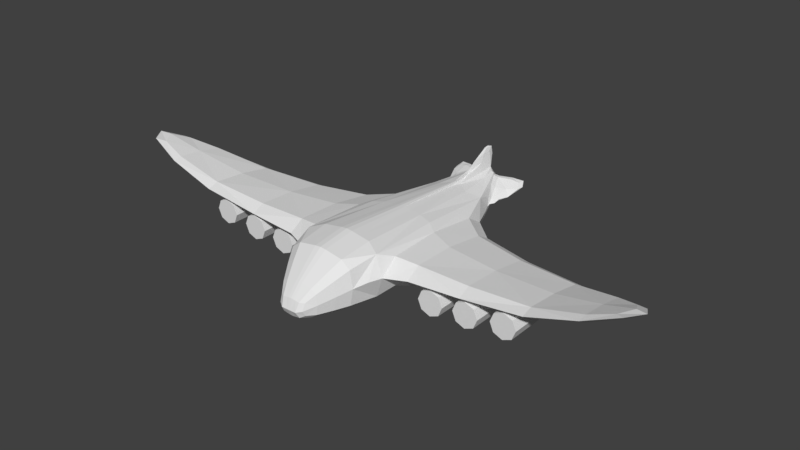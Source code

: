 # Source: plane.blend  (saved by Blender 2.79.0; exported with 4.5.12 LTS)
import bpy
from mathutils import Matrix  # noqa: F401  (used for matrix-valued properties, if any)

bpy.ops.wm.read_factory_settings(use_empty=True)
scene = bpy.context.scene
scene.name = 'Scene'

# ---- collections
col_collection_1 = bpy.data.collections.new('Collection 1'); scene.collection.children.link(col_collection_1)

# ---- materials (node trees are filled in below, after node groups)
mat_material_001 = bpy.data.materials.new('Material.001')
mat_material_001.alpha_threshold = 0.0
mat_material_001.use_transparent_shadow = False
mat_material_001.roughness = 0.5

# ---- material node trees

# ---- world
world_world = bpy.data.worlds.new('World'); scene.world = world_world
world_world.color = (0.05088, 0.05088, 0.05088)
world_world.use_sun_shadow = False
world_world.sun_shadow_jitter_overblur = 0.0
world_world.cycles.sampling_method = 'MANUAL'

# ---- meshes
me_cube_001 = bpy.data.meshes.new('Cube.001')
me_cube_001.from_pydata([(0.6428, 4.75, 0.7845), (2.833, 1.342, 0.9557), (0.5512, 1.854, 0.1187), (0.08919, 1.854, 1.313), (0.9541, 3.397, 0.6137), (1.038, 1.647, 0.3109), (1.038, 1.647, 1.088), (1.122, -0.104, 0.7848), (5.429, 0.1732, 1.385), (2.839, 2.507, 0.6504), (2.824, 0.1582, 0.8535), (2.831, 1.324, 0.5482), (6.459, 0.6773, 1.698), (5.438, 0.9388, 1.116), (5.441, 0.9644, 1.366), (5.449, 1.73, 1.097), (0.009999, 4.175, 1.198), (0.5604, -0.6673, 0.1163), (0.3189, -1.293, 0.1368), (0.8459, -0.6673, 0.6864), (0.1375, -0.6673, 1.33), (0.04402, -1.623, 0.3344), (0.07821, -1.293, 0.8275), (0.4813, -1.293, 0.4612), (0.1256, 5.053, 1.021), (0.0681, 4.566, 0.4785), (0.2418, 4.566, 1.08), (0.2777, 4.566, 0.515), (0.03848, 5.053, 1.021), (0.3189, -1.293, 0.7856), (0.1795, -1.623, 0.3344), (0.5604, -0.6673, 1.256), (0.07821, -1.293, 0.09485), (0.1375, -0.6673, 0.0426), (0.5052, 1.854, 1.24), (0.1352, 1.854, 0.04624), (0.02408, 4.88, 1.647), (0.05033, 4.659, 1.348), (0.04283, 5.095, 1.453), (0.6383, 4.13, 0.6217), (0.1999, 5.002, 1.005), (0.4191, 4.566, 0.6641), (0.4191, 4.566, 0.9624), (0.9455, 5.061, 0.8638), (0.7072, 4.304, 0.6632), (0.7095, 4.75, 0.855), (0.5978, 5.135, 0.9794), (2.151, 1.158, 0.6554), (2.3, 1.16, 0.5061), (2.3, 1.161, 0.295), (2.151, 1.162, 0.1457), (1.94, 1.162, 0.1456), (1.79, 1.161, 0.2949), (2.045, 0.2544, 0.3979), (1.79, 1.159, 0.506), (1.94, 1.158, 0.6553), (2.045, 2.066, 0.4031), (3.002, 1.158, 0.7161), (3.151, 1.16, 0.5669), (3.151, 1.161, 0.3557), (3.002, 1.162, 0.2064), (2.791, 1.162, 0.2064), (2.641, 1.161, 0.3557), (2.896, 0.2544, 0.4587), (2.641, 1.159, 0.5668), (2.79, 1.158, 0.7161), (2.896, 2.066, 0.4639), (3.889, 1.158, 0.8255), (4.038, 1.16, 0.6763), (4.038, 1.161, 0.4651), (3.889, 1.162, 0.3158), (3.678, 1.162, 0.3158), (3.529, 1.161, 0.4651), (3.783, 0.2544, 0.5681), (3.529, 1.159, 0.6762), (3.678, 1.158, 0.8255), (3.783, 2.066, 0.5733), (-0.6428, 4.75, 0.7845), (-2.833, 1.342, 0.9557), (-0.5512, 1.854, 0.1187), (-0.08919, 1.854, 1.313), (-0.9541, 3.397, 0.6137), (-1.038, 1.647, 0.3109), (-1.038, 1.647, 1.088), (-1.122, -0.104, 0.7848), (-5.429, 0.1732, 1.385), (-2.839, 2.507, 0.6504), (-2.824, 0.1582, 0.8535), (-2.831, 1.324, 0.5482), (-6.459, 0.6773, 1.698), (-5.438, 0.9388, 1.116), (-5.441, 0.9644, 1.366), (-5.449, 1.73, 1.097), (-0.009999, 4.175, 1.198), (-0.5604, -0.6673, 0.1163), (-0.3189, -1.293, 0.1368), (-0.8459, -0.6673, 0.6864), (-0.1375, -0.6673, 1.33), (-0.04402, -1.623, 0.3344), (-0.07821, -1.293, 0.8275), (-0.4813, -1.293, 0.4612), (-0.1256, 5.053, 1.021), (-0.0681, 4.566, 0.4785), (-0.2418, 4.566, 1.08), (-0.2777, 4.566, 0.515), (-0.03848, 5.053, 1.021), (-0.3189, -1.293, 0.7856), (-0.1795, -1.623, 0.3344), (-0.5604, -0.6673, 1.256), (-0.07821, -1.293, 0.09485), (-0.1375, -0.6673, 0.0426), (-0.5052, 1.854, 1.24), (-0.1352, 1.854, 0.04624), (-0.02408, 4.88, 1.647), (-0.05033, 4.659, 1.348), (-0.04283, 5.095, 1.453), (-0.6383, 4.13, 0.6217), (-0.1999, 5.002, 1.005), (-0.4191, 4.566, 0.6641), (-0.4191, 4.566, 0.9624), (-0.9455, 5.061, 0.8638), (-0.7072, 4.304, 0.6632), (-0.7095, 4.75, 0.855), (-0.5978, 5.135, 0.9794), (-2.151, 1.158, 0.6554), (-2.3, 1.16, 0.5061), (-2.3, 1.161, 0.295), (-2.151, 1.162, 0.1457), (-1.94, 1.162, 0.1456), (-1.79, 1.161, 0.2949), (-2.045, 0.2544, 0.3979), (-1.79, 1.159, 0.506), (-1.94, 1.158, 0.6553), (-2.045, 2.066, 0.4031), (-3.002, 1.158, 0.7161), (-3.151, 1.16, 0.5669), (-3.151, 1.161, 0.3557), (-3.002, 1.162, 0.2064), (-2.791, 1.162, 0.2064), (-2.641, 1.161, 0.3557), (-2.896, 0.2544, 0.4587), (-2.641, 1.159, 0.5668), (-2.79, 1.158, 0.7161), (-2.896, 2.066, 0.4639), (-3.889, 1.158, 0.8255), (-4.038, 1.16, 0.6763), (-4.038, 1.161, 0.4651), (-3.889, 1.162, 0.3158), (-3.678, 1.162, 0.3158), (-3.529, 1.161, 0.4651), (-3.783, 0.2544, 0.5681), (-3.529, 1.159, 0.6762), (-3.678, 1.158, 0.8255), (-3.783, 2.066, 0.5733), (0.3607, 3.645, 1.091), (0.7301, 3.922, 0.5959), (0.8133, 1.802, 0.1912), (0.8018, 1.802, 1.178), (0.992, -0.3788, 0.7602), (0.6091, 0.1107, 0.1142), (0.1048, 3.645, 0.1655), (0.1379, 0.1107, 1.434), (0.0, 1.854, 1.324), (0.0, 1.854, 0.03446), (0.7745, -0.6673, 0.2837), (-0.0008737, 4.223, 1.266), (1.57, 2.834, 0.6427), (1.589, 1.462, 0.4418), (1.59, 1.467, 1.003), (1.609, 0.09544, 0.802), (0.9751, 2.96, 0.8841), (0.9751, 2.96, 0.3861), (1.101, 0.3336, 0.4299), (1.101, 0.3336, 1.097), (4.289, 2.209, 0.7607), (4.276, 1.169, 0.7373), (4.279, 1.199, 1.044), (4.265, 0.1592, 1.021), (2.827, 0.4587, 0.9974), (2.838, 2.22, 0.8122), (2.837, 2.207, 0.5394), (2.825, 0.445, 0.6589), (6.209, 1.182, 1.472), (6.203, 0.7389, 1.499), (6.205, 0.7528, 1.669), (6.199, 0.3095, 1.695), (5.43, 0.3582, 1.272), (5.432, 0.3774, 1.427), (5.446, 1.526, 1.023), (5.448, 1.545, 1.243), (0.6777, -0.9714, 0.5808), (0.449, -0.9714, 0.1241), (0.1101, -0.9714, 1.097), (0.4407, -1.293, 0.232), (0.0, -0.6673, 0.03062), (0.0, -0.6673, 1.342), (0.7745, -0.6673, 1.089), (0.3006, -1.54, 0.3661), (0.2143, -1.54, 0.1938), (0.05257, -1.54, 0.5608), (0.0, -1.623, 0.3344), (0.0, -1.293, 0.08804), (0.0, -1.293, 0.8343), (0.4407, -1.293, 0.6903), (0.1597, 4.931, 1.094), (0.1685, 5.04, 1.017), (0.0408, 4.931, 0.8191), (0.0, 5.053, 1.021), (0.3837, 4.566, 0.5646), (0.3748, 4.566, 1.038), (0.0, 4.566, 0.4726), (0.03273, 3.547, 1.167), (0.1494, 0.1107, 0.03409), (0.4272, 3.645, 0.2217), (0.5976, 0.1107, 1.354), (0.1101, -0.9714, 0.06507), (0.449, -0.9714, 1.038), (0.05257, -1.54, 0.1715), (0.2143, -1.54, 0.5385), (0.04466, 5.064, 1.195), (0.1585, 4.931, 0.8358), (0.1053, 4.589, 1.159), (0.1545, 4.566, 0.4936), (0.0795, 5.053, 1.021), (0.1775, -1.293, 0.8102), (0.09989, -1.623, 0.3344), (0.3119, -0.6673, 1.3), (0.1775, -1.293, 0.1122), (0.3119, -0.6673, 0.07299), (0.2378, 1.854, 1.283), (0.3068, 1.854, 0.07613), (-0.0008737, 4.752, 1.596), (0.03523, 5.062, 1.651), (0.06612, 4.986, 1.424), (0.0, 5.095, 1.456), (0.03667, 4.761, 1.544), (0.02258, 4.32, 1.26), (0.6427, 4.199, 0.6558), (0.3122, 5.01, 0.9904), (0.475, 4.612, 0.7564), (0.4917, 4.612, 0.889), (0.5835, 4.239, 0.5249), (0.5835, 4.239, 0.8142), (0.2547, 4.893, 1.036), (0.2547, 4.893, 0.8778), (0.8709, 5.208, 0.9459), (0.9137, 4.919, 0.8499), (0.5757, 5.038, 0.9008), (0.7314, 4.446, 0.7148), (0.6591, 5.038, 0.9782), (0.8303, 4.919, 0.8024), (0.7147, 4.446, 0.6867), (2.151, 2.064, 0.658), (2.151, 0.2526, 0.6527), (2.045, 1.158, 0.6991), (2.256, 1.159, 0.6117), (2.3, 2.065, 0.5087), (2.3, 0.2537, 0.5035), (2.344, 1.16, 0.4005), (2.3, 2.067, 0.2976), (2.3, 0.2552, 0.2923), (2.256, 1.162, 0.1894), (2.151, 2.068, 0.1483), (2.151, 0.2562, 0.143), (2.045, 1.162, 0.1019), (1.94, 2.068, 0.1483), (1.94, 0.2562, 0.143), (1.834, 1.162, 0.1893), (1.79, 2.067, 0.2975), (1.79, 0.2551, 0.2923), (1.747, 1.16, 0.4005), (1.79, 2.065, 0.5087), (1.79, 0.2536, 0.5034), (1.834, 1.159, 0.6116), (1.94, 2.064, 0.658), (1.94, 0.2526, 0.6527), (3.002, 2.064, 0.7188), (3.002, 0.2526, 0.7135), (2.896, 1.158, 0.7599), (3.107, 1.159, 0.6724), (3.151, 2.065, 0.5695), (3.151, 0.2537, 0.5642), (3.195, 1.16, 0.4613), (3.151, 2.067, 0.3584), (3.151, 0.2552, 0.3531), (3.107, 1.162, 0.2502), (3.002, 2.068, 0.2091), (3.002, 0.2562, 0.2038), (2.896, 1.162, 0.1627), (2.79, 2.068, 0.209), (2.791, 0.2562, 0.2038), (2.685, 1.162, 0.2501), (2.641, 2.067, 0.3583), (2.641, 0.2551, 0.3531), (2.597, 1.16, 0.4612), (2.641, 2.065, 0.5694), (2.641, 0.2536, 0.5642), (2.685, 1.159, 0.6724), (2.79, 2.064, 0.7187), (2.791, 0.2526, 0.7135), (3.889, 2.064, 0.8282), (3.889, 0.2526, 0.8229), (3.783, 1.158, 0.8693), (3.995, 1.159, 0.7818), (4.038, 2.065, 0.6789), (4.038, 0.2537, 0.6736), (4.082, 1.16, 0.5707), (4.038, 2.067, 0.4678), (4.038, 0.2552, 0.4625), (3.995, 1.162, 0.3596), (3.889, 2.068, 0.3185), (3.889, 0.2562, 0.3132), (3.783, 1.162, 0.2721), (3.678, 2.068, 0.3184), (3.678, 0.2562, 0.3132), (3.572, 1.162, 0.3595), (3.529, 2.067, 0.4677), (3.529, 0.2551, 0.4625), (3.485, 1.16, 0.5706), (3.528, 2.065, 0.6788), (3.529, 0.2536, 0.6736), (3.572, 1.159, 0.7818), (3.678, 2.064, 0.8281), (3.678, 0.2526, 0.8229), (-0.3607, 3.645, 1.091), (-0.7301, 3.922, 0.5959), (-0.8133, 1.802, 0.1912), (-0.8018, 1.802, 1.178), (-0.992, -0.3788, 0.7602), (-0.6091, 0.1107, 0.1142), (-0.1048, 3.645, 0.1655), (-0.1379, 0.1107, 1.434), (-0.7745, -0.6673, 0.2837), (0.0008737, 4.223, 1.266), (-1.57, 2.834, 0.6427), (-1.589, 1.462, 0.4418), (-1.59, 1.467, 1.003), (-1.609, 0.09544, 0.802), (-0.9751, 2.96, 0.8841), (-0.9751, 2.96, 0.3861), (-1.101, 0.3336, 0.4299), (-1.101, 0.3336, 1.097), (-4.289, 2.209, 0.7607), (-4.276, 1.169, 0.7373), (-4.279, 1.199, 1.044), (-4.265, 0.1592, 1.021), (-2.827, 0.4587, 0.9974), (-2.838, 2.22, 0.8122), (-2.837, 2.207, 0.5394), (-2.825, 0.445, 0.6589), (-6.209, 1.182, 1.472), (-6.203, 0.7389, 1.499), (-6.205, 0.7528, 1.669), (-6.199, 0.3095, 1.695), (-5.43, 0.3582, 1.272), (-5.432, 0.3774, 1.427), (-5.446, 1.526, 1.023), (-5.448, 1.545, 1.243), (-0.6777, -0.9714, 0.5808), (-0.449, -0.9714, 0.1241), (-0.1101, -0.9714, 1.097), (-0.4407, -1.293, 0.232), (-0.7745, -0.6673, 1.089), (-0.3006, -1.54, 0.3661), (-0.2143, -1.54, 0.1938), (-0.05257, -1.54, 0.5608), (-0.4407, -1.293, 0.6903), (-0.1597, 4.931, 1.094), (-0.1685, 5.04, 1.017), (-0.0408, 4.931, 0.8191), (-0.3837, 4.566, 0.5646), (-0.3748, 4.566, 1.038), (-0.03273, 3.547, 1.167), (-0.1494, 0.1107, 0.03409), (-0.4272, 3.645, 0.2217), (-0.5976, 0.1107, 1.354), (-0.1101, -0.9714, 0.06507), (-0.449, -0.9714, 1.038), (-0.05257, -1.54, 0.1715), (-0.2143, -1.54, 0.5385), (-0.04466, 5.064, 1.195), (-0.1585, 4.931, 0.8358), (-0.1053, 4.589, 1.159), (-0.1545, 4.566, 0.4936), (-0.0795, 5.053, 1.021), (-0.1775, -1.293, 0.8102), (-0.09989, -1.623, 0.3344), (-0.3119, -0.6673, 1.3), (-0.1775, -1.293, 0.1122), (-0.3119, -0.6673, 0.07299), (-0.2378, 1.854, 1.283), (-0.3068, 1.854, 0.07613), (0.0008737, 4.752, 1.596), (-0.03523, 5.062, 1.651), (-0.06612, 4.986, 1.424), (-0.03667, 4.761, 1.544), (-0.02258, 4.32, 1.26), (-0.6427, 4.199, 0.6558), (-0.3122, 5.01, 0.9904), (-0.475, 4.612, 0.7564), (-0.4917, 4.612, 0.889), (-0.5835, 4.239, 0.5249), (-0.5835, 4.239, 0.8142), (-0.2547, 4.893, 1.036), (-0.2547, 4.893, 0.8778), (-0.8709, 5.208, 0.9459), (-0.9137, 4.919, 0.8499), (-0.5757, 5.038, 0.9008), (-0.7314, 4.446, 0.7148), (-0.6591, 5.038, 0.9782), (-0.8303, 4.919, 0.8024), (-0.7147, 4.446, 0.6867), (-2.151, 2.064, 0.658), (-2.151, 0.2526, 0.6527), (-2.045, 1.158, 0.6991), (-2.256, 1.159, 0.6117), (-2.3, 2.065, 0.5087), (-2.3, 0.2537, 0.5035), (-2.344, 1.16, 0.4005), (-2.3, 2.067, 0.2976), (-2.3, 0.2552, 0.2923), (-2.256, 1.162, 0.1894), (-2.151, 2.068, 0.1483), (-2.151, 0.2562, 0.143), (-2.045, 1.162, 0.1019), (-1.94, 2.068, 0.1483), (-1.94, 0.2562, 0.143), (-1.834, 1.162, 0.1893), (-1.79, 2.067, 0.2975), (-1.79, 0.2551, 0.2923), (-1.747, 1.16, 0.4005), (-1.79, 2.065, 0.5087), (-1.79, 0.2536, 0.5034), (-1.834, 1.159, 0.6116), (-1.94, 2.064, 0.658), (-1.94, 0.2526, 0.6527), (-3.002, 2.064, 0.7188), (-3.002, 0.2526, 0.7135), (-2.896, 1.158, 0.7599), (-3.107, 1.159, 0.6724), (-3.151, 2.065, 0.5695), (-3.151, 0.2537, 0.5642), (-3.195, 1.16, 0.4613), (-3.151, 2.067, 0.3584), (-3.151, 0.2552, 0.3531), (-3.107, 1.162, 0.2502), (-3.002, 2.068, 0.2091), (-3.002, 0.2562, 0.2038), (-2.896, 1.162, 0.1627), (-2.79, 2.068, 0.209), (-2.791, 0.2562, 0.2038), (-2.685, 1.162, 0.2501), (-2.641, 2.067, 0.3583), (-2.641, 0.2551, 0.3531), (-2.597, 1.16, 0.4612), (-2.641, 2.065, 0.5694), (-2.641, 0.2536, 0.5642), (-2.685, 1.159, 0.6724), (-2.79, 2.064, 0.7187), (-2.791, 0.2526, 0.7135), (-3.889, 2.064, 0.8282), (-3.889, 0.2526, 0.8229), (-3.783, 1.158, 0.8693), (-3.995, 1.159, 0.7818), (-4.038, 2.065, 0.6789), (-4.038, 0.2537, 0.6736), (-4.082, 1.16, 0.5707), (-4.038, 2.067, 0.4678), (-4.038, 0.2552, 0.4625), (-3.995, 1.162, 0.3596), (-3.889, 2.068, 0.3185), (-3.889, 0.2562, 0.3132), (-3.783, 1.162, 0.2721), (-3.678, 2.068, 0.3184), (-3.678, 0.2562, 0.3132), (-3.572, 1.162, 0.3595), (-3.529, 2.067, 0.4677), (-3.529, 0.2551, 0.4625), (-3.485, 1.16, 0.5706), (-3.528, 2.065, 0.6788), (-3.529, 0.2536, 0.6736), (-3.572, 1.159, 0.7818), (-3.678, 2.064, 0.8281), (-3.678, 0.2526, 0.8229), (1.604, 0.436, 0.5406), (1.604, 0.4394, 1.024), (1.575, 2.49, 0.4833), (1.575, 2.493, 0.8419), (0.6109, 4.31, 0.7472), (0.6067, 4.31, 0.6472), (0.9217, -0.03917, 0.2719), (0.9199, -0.03917, 1.234), (4.287, 1.964, 0.9082), (4.285, 1.942, 0.6781), (4.267, 0.4045, 0.8732), (4.27, 0.4264, 1.103), (6.011, 1.172, 1.486), (6.01, 1.16, 1.341), (6.0, 0.4263, 1.518), (6.002, 0.4382, 1.635), (0.6205, -0.9714, 0.2582), (0.6205, -0.9714, 0.9034), (0.3159, -1.476, 0.2484), (0.3159, -1.476, 0.5332), (0.3654, 4.91, 0.9979), (0.3446, 4.91, 0.899), (0.09829, 3.82, 1.131), (0.3391, 0.1107, 0.06713), (0.2378, 3.645, 0.1887), (0.3218, 0.1107, 1.401), (0.2499, -0.9714, 0.08942), (0.2499, -0.9714, 1.072), (0.1193, -1.54, 0.1807), (0.1193, -1.54, 0.5516), (0.09182, 4.984, 1.166), (0.09063, 4.931, 0.826), (-0.001311, 4.427, 1.433), (0.04831, 4.956, 1.559), (0.6517, 3.828, 0.9579), (0.659, 3.828, 0.2798), (0.2213, 4.922, 1.074), (0.221, 4.922, 0.8519), (0.8338, 4.64, 0.7283), (0.8358, 5.08, 0.9331), (0.7691, 5.08, 0.8854), (2.045, 2.064, 0.7017), (2.045, 0.2523, 0.6965), (2.256, 2.065, 0.6143), (2.256, 0.253, 0.609), (2.344, 2.066, 0.4032), (2.344, 0.2544, 0.3979), (2.256, 2.068, 0.192), (2.256, 0.2559, 0.1868), (2.045, 2.068, 0.1045), (2.045, 0.2565, 0.0993), (1.834, 2.067, 0.192), (1.834, 0.2558, 0.1867), (1.747, 2.066, 0.4031), (1.747, 0.2544, 0.3978), (1.834, 2.065, 0.6142), (1.834, 0.2529, 0.609), (2.896, 2.064, 0.7625), (2.896, 0.2523, 0.7572), (3.107, 2.065, 0.6751), (3.107, 0.253, 0.6698), (3.195, 2.066, 0.4639), (3.195, 0.2544, 0.4587), (3.107, 2.068, 0.2528), (3.107, 0.2559, 0.2476), (2.896, 2.068, 0.1653), (2.896, 0.2565, 0.1601), (2.685, 2.067, 0.2528), (2.685, 0.2558, 0.2475), (2.597, 2.066, 0.4639), (2.598, 0.2544, 0.4586), (2.685, 2.065, 0.675), (2.685, 0.2529, 0.6698), (3.783, 2.064, 0.8719), (3.783, 0.2523, 0.8666), (3.994, 2.065, 0.7845), (3.995, 0.253, 0.7792), (4.082, 2.066, 0.5733), (4.082, 0.2544, 0.5681), (3.995, 2.068, 0.3622), (3.995, 0.2559, 0.357), (3.783, 2.068, 0.2747), (3.784, 0.2565, 0.2695), (3.572, 2.067, 0.3622), (3.572, 0.2558, 0.3569), (3.485, 2.066, 0.5733), (3.485, 0.2544, 0.568), (3.572, 2.065, 0.7844), (3.572, 0.2529, 0.7792), (-1.604, 0.436, 0.5406), (-1.604, 0.4394, 1.024), (-1.575, 2.49, 0.4833), (-1.575, 2.493, 0.8419), (-0.6109, 4.31, 0.7472), (-0.6067, 4.31, 0.6472), (-0.9217, -0.03917, 0.2719), (-0.9199, -0.03917, 1.234), (-4.287, 1.964, 0.9082), (-4.285, 1.942, 0.6781), (-4.267, 0.4045, 0.8732), (-4.27, 0.4264, 1.103), (-6.011, 1.172, 1.486), (-6.01, 1.16, 1.341), (-6.0, 0.4263, 1.518), (-6.002, 0.4382, 1.635), (0.0, 3.645, 0.1564), (0.0, 4.151, 1.182), (9.313e-10, 0.1107, 0.02108), (0.0, 0.1107, 1.447), (-0.6205, -0.9714, 0.2582), (-0.6205, -0.9714, 0.9034), (0.0, -0.9714, 0.05548), (0.0, -0.9714, 1.106), (-0.3159, -1.476, 0.2484), (-0.3159, -1.476, 0.5332), (0.0, -1.54, 0.1678), (0.0, -1.54, 0.5644), (-0.3654, 4.91, 0.9979), (-0.3446, 4.91, 0.899), (0.0, 4.931, 0.8163), (0.0, 5.064, 1.197), (-0.09829, 3.82, 1.131), (-0.3391, 0.1107, 0.06713), (-0.2378, 3.645, 0.1887), (-0.3218, 0.1107, 1.401), (-0.2499, -0.9714, 0.08942), (-0.2499, -0.9714, 1.072), (-0.1193, -1.54, 0.1807), (-0.1193, -1.54, 0.5516), (-0.09182, 4.984, 1.166), (-0.09063, 4.931, 0.826), (0.001311, 4.427, 1.433), (0.0, 4.944, 1.677), (-0.04831, 4.956, 1.559), (-0.6517, 3.828, 0.9579), (-0.659, 3.828, 0.2798), (-0.2213, 4.922, 1.074), (-0.221, 4.922, 0.8519), (-0.8338, 4.64, 0.7283), (-0.8358, 5.08, 0.9331), (-0.7691, 5.08, 0.8854), (-2.045, 2.064, 0.7017), (-2.045, 0.2523, 0.6965), (-2.256, 2.065, 0.6143), (-2.256, 0.253, 0.609), (-2.344, 2.066, 0.4032), (-2.344, 0.2544, 0.3979), (-2.256, 2.068, 0.192), (-2.256, 0.2559, 0.1868), (-2.045, 2.068, 0.1045), (-2.045, 0.2565, 0.0993), (-1.834, 2.067, 0.192), (-1.834, 0.2558, 0.1867), (-1.747, 2.066, 0.4031), (-1.747, 0.2544, 0.3978), (-1.834, 2.065, 0.6142), (-1.834, 0.2529, 0.609), (-2.896, 2.064, 0.7625), (-2.896, 0.2523, 0.7572), (-3.107, 2.065, 0.6751), (-3.107, 0.253, 0.6698), (-3.195, 2.066, 0.4639), (-3.195, 0.2544, 0.4587), (-3.107, 2.068, 0.2528), (-3.107, 0.2559, 0.2476), (-2.896, 2.068, 0.1653), (-2.896, 0.2565, 0.1601), (-2.685, 2.067, 0.2528), (-2.685, 0.2558, 0.2475), (-2.597, 2.066, 0.4639), (-2.598, 0.2544, 0.4586), (-2.685, 2.065, 0.675), (-2.685, 0.2529, 0.6698), (-3.783, 2.064, 0.8719), (-3.783, 0.2523, 0.8666), (-3.994, 2.065, 0.7845), (-3.995, 0.253, 0.7792), (-4.082, 2.066, 0.5733), (-4.082, 0.2544, 0.5681), (-3.995, 2.068, 0.3622), (-3.995, 0.2559, 0.357), (-3.783, 2.068, 0.2747), (-3.784, 0.2565, 0.2695), (-3.572, 2.067, 0.3622), (-3.572, 0.2558, 0.3569), (-3.485, 2.066, 0.5733), (-3.485, 0.2544, 0.568), (-3.572, 2.065, 0.7844), (-3.572, 0.2529, 0.7792)], [], [(0, 251, 489, 239), (0, 239, 505, 247), (0, 247, 524, 250), (0, 250, 522, 251), (1, 179, 487, 168), (1, 168, 485, 178), (1, 178, 495, 176), (1, 176, 492, 179), (2, 230, 508, 213), (2, 213, 519, 156), (2, 156, 490, 159), (2, 159, 507, 230), (3, 229, 506, 211), (3, 211, 590, 162), (3, 162, 592, 161), (3, 161, 509, 229), (4, 170, 487, 166), (4, 166, 486, 171), (4, 171, 519, 155), (4, 155, 518, 170), (5, 171, 486, 167), (5, 167, 484, 172), (5, 172, 490, 156), (5, 156, 519, 171), (6, 173, 485, 168), (6, 168, 487, 170), (6, 170, 518, 157), (6, 157, 491, 173), (7, 172, 484, 169), (7, 169, 485, 173), (7, 173, 491, 158), (7, 158, 490, 172), (8, 187, 495, 177), (8, 177, 494, 186), (8, 186, 498, 185), (8, 185, 499, 187), (9, 180, 486, 166), (9, 166, 487, 179), (9, 179, 492, 174), (9, 174, 493, 180), (10, 178, 485, 169), (10, 169, 484, 181), (10, 181, 494, 177), (10, 177, 495, 178), (11, 181, 484, 167), (11, 167, 486, 180), (11, 180, 493, 175), (11, 175, 494, 181), (12, 183, 497, 182), (12, 182, 496, 184), (12, 184, 499, 185), (12, 185, 498, 183), (13, 186, 494, 175), (13, 175, 493, 188), (13, 188, 497, 183), (13, 183, 498, 186), (14, 189, 492, 176), (14, 176, 495, 187), (14, 187, 499, 184), (14, 184, 496, 189), (15, 188, 493, 174), (15, 174, 492, 189), (15, 189, 496, 182), (15, 182, 497, 188), (16, 165, 590, 211), (16, 211, 506, 236), (16, 236, 516, 165), (17, 228, 507, 159), (17, 159, 490, 164), (17, 164, 500, 191), (17, 191, 510, 228), (18, 227, 510, 191), (18, 191, 500, 193), (18, 193, 502, 198), (18, 198, 512, 227), (19, 164, 490, 158), (19, 158, 491, 196), (19, 196, 501, 190), (19, 190, 500, 164), (20, 226, 509, 161), (20, 161, 592, 195), (20, 195, 596, 192), (20, 192, 511, 226), (21, 217, 512, 225), (21, 225, 513, 199), (21, 199, 600, 200), (21, 200, 599, 217), (22, 224, 511, 192), (22, 192, 596, 202), (22, 202, 600, 199), (22, 199, 513, 224), (23, 193, 500, 190), (23, 190, 501, 203), (23, 203, 503, 197), (23, 197, 502, 193), (24, 220, 515, 223), (24, 223, 514, 204), (24, 204, 520, 205), (24, 205, 521, 220), (25, 222, 508, 160), (25, 160, 589, 210), (25, 210, 603, 206), (25, 206, 515, 222), (26, 221, 506, 154), (26, 154, 518, 209), (26, 209, 520, 204), (26, 204, 514, 221), (27, 208, 519, 213), (27, 213, 508, 222), (27, 222, 515, 220), (27, 220, 521, 208), (28, 206, 603, 207), (28, 207, 604, 219), (28, 219, 514, 223), (28, 223, 515, 206), (29, 203, 501, 216), (29, 216, 511, 224), (29, 224, 513, 218), (29, 218, 503, 203), (30, 198, 502, 197), (30, 197, 503, 218), (30, 218, 513, 225), (30, 225, 512, 198), (31, 196, 491, 214), (31, 214, 509, 226), (31, 226, 511, 216), (31, 216, 501, 196), (32, 201, 595, 215), (32, 215, 510, 227), (32, 227, 512, 217), (32, 217, 599, 201), (33, 194, 591, 212), (33, 212, 507, 228), (33, 228, 510, 215), (33, 215, 595, 194), (34, 157, 518, 154), (34, 154, 506, 229), (34, 229, 509, 214), (34, 214, 491, 157), (35, 163, 589, 160), (35, 160, 508, 230), (35, 230, 507, 212), (35, 212, 591, 163), (36, 231, 516, 235), (36, 235, 517, 232), (36, 232, 616, 231), (37, 236, 506, 221), (37, 221, 514, 233), (37, 233, 517, 235), (37, 235, 516, 236), (38, 233, 514, 219), (38, 219, 604, 234), (38, 234, 616, 232), (38, 232, 517, 233), (39, 241, 489, 237), (39, 237, 488, 242), (39, 242, 518, 155), (39, 155, 519, 241), (40, 243, 504, 238), (40, 238, 505, 244), (40, 244, 521, 205), (40, 205, 520, 243), (41, 244, 505, 239), (41, 239, 489, 241), (41, 241, 519, 208), (41, 208, 521, 244), (42, 242, 488, 240), (42, 240, 504, 243), (42, 243, 520, 209), (42, 209, 518, 242), (43, 246, 522, 250), (43, 250, 524, 245), (43, 245, 523, 246), (44, 248, 488, 237), (44, 237, 489, 251), (44, 251, 522, 248), (45, 249, 504, 240), (45, 240, 488, 248), (45, 248, 522, 246), (45, 246, 523, 249), (46, 247, 505, 238), (46, 238, 504, 249), (46, 249, 523, 245), (46, 245, 524, 247), (47, 252, 525, 254), (47, 254, 526, 253), (47, 253, 528, 255), (47, 255, 527, 252), (48, 256, 527, 255), (48, 255, 528, 257), (48, 257, 530, 258), (48, 258, 529, 256), (49, 259, 529, 258), (49, 258, 530, 260), (49, 260, 532, 261), (49, 261, 531, 259), (50, 262, 531, 261), (50, 261, 532, 263), (50, 263, 534, 264), (50, 264, 533, 262), (51, 265, 533, 264), (51, 264, 534, 266), (51, 266, 536, 267), (51, 267, 535, 265), (52, 268, 535, 267), (52, 267, 536, 269), (52, 269, 538, 270), (52, 270, 537, 268), (53, 257, 528, 253), (53, 253, 526, 275), (53, 275, 540, 272), (53, 272, 538, 269), (53, 269, 536, 266), (53, 266, 534, 263), (53, 263, 532, 260), (53, 260, 530, 257), (54, 271, 537, 270), (54, 270, 538, 272), (54, 272, 540, 273), (54, 273, 539, 271), (55, 274, 539, 273), (55, 273, 540, 275), (55, 275, 526, 254), (55, 254, 525, 274), (56, 274, 525, 252), (56, 252, 527, 256), (56, 256, 529, 259), (56, 259, 531, 262), (56, 262, 533, 265), (56, 265, 535, 268), (56, 268, 537, 271), (56, 271, 539, 274), (57, 276, 541, 278), (57, 278, 542, 277), (57, 277, 544, 279), (57, 279, 543, 276), (58, 280, 543, 279), (58, 279, 544, 281), (58, 281, 546, 282), (58, 282, 545, 280), (59, 283, 545, 282), (59, 282, 546, 284), (59, 284, 548, 285), (59, 285, 547, 283), (60, 286, 547, 285), (60, 285, 548, 287), (60, 287, 550, 288), (60, 288, 549, 286), (61, 289, 549, 288), (61, 288, 550, 290), (61, 290, 552, 291), (61, 291, 551, 289), (62, 292, 551, 291), (62, 291, 552, 293), (62, 293, 554, 294), (62, 294, 553, 292), (63, 281, 544, 277), (63, 277, 542, 299), (63, 299, 556, 296), (63, 296, 554, 293), (63, 293, 552, 290), (63, 290, 550, 287), (63, 287, 548, 284), (63, 284, 546, 281), (64, 295, 553, 294), (64, 294, 554, 296), (64, 296, 556, 297), (64, 297, 555, 295), (65, 298, 555, 297), (65, 297, 556, 299), (65, 299, 542, 278), (65, 278, 541, 298), (66, 298, 541, 276), (66, 276, 543, 280), (66, 280, 545, 283), (66, 283, 547, 286), (66, 286, 549, 289), (66, 289, 551, 292), (66, 292, 553, 295), (66, 295, 555, 298), (67, 300, 557, 302), (67, 302, 558, 301), (67, 301, 560, 303), (67, 303, 559, 300), (68, 304, 559, 303), (68, 303, 560, 305), (68, 305, 562, 306), (68, 306, 561, 304), (69, 307, 561, 306), (69, 306, 562, 308), (69, 308, 564, 309), (69, 309, 563, 307), (70, 310, 563, 309), (70, 309, 564, 311), (70, 311, 566, 312), (70, 312, 565, 310), (71, 313, 565, 312), (71, 312, 566, 314), (71, 314, 568, 315), (71, 315, 567, 313), (72, 316, 567, 315), (72, 315, 568, 317), (72, 317, 570, 318), (72, 318, 569, 316), (73, 305, 560, 301), (73, 301, 558, 323), (73, 323, 572, 320), (73, 320, 570, 317), (73, 317, 568, 314), (73, 314, 566, 311), (73, 311, 564, 308), (73, 308, 562, 305), (74, 319, 569, 318), (74, 318, 570, 320), (74, 320, 572, 321), (74, 321, 571, 319), (75, 322, 571, 321), (75, 321, 572, 323), (75, 323, 558, 302), (75, 302, 557, 322), (76, 322, 557, 300), (76, 300, 559, 304), (76, 304, 561, 307), (76, 307, 563, 310), (76, 310, 565, 313), (76, 313, 567, 316), (76, 316, 569, 319), (76, 319, 571, 322), (77, 399, 578, 411), (77, 411, 622, 410), (77, 410, 624, 407), (77, 407, 602, 399), (78, 336, 576, 347), (78, 347, 581, 344), (78, 344, 584, 346), (78, 346, 574, 336), (79, 374, 607, 391), (79, 391, 606, 329), (79, 329, 579, 326), (79, 326, 619, 374), (80, 372, 605, 390), (80, 390, 608, 331), (80, 331, 592, 162), (80, 162, 590, 372), (81, 334, 576, 338), (81, 338, 618, 325), (81, 325, 619, 339), (81, 339, 575, 334), (82, 335, 575, 339), (82, 339, 619, 326), (82, 326, 579, 340), (82, 340, 573, 335), (83, 336, 574, 341), (83, 341, 580, 327), (83, 327, 618, 338), (83, 338, 576, 336), (84, 337, 573, 340), (84, 340, 579, 328), (84, 328, 580, 341), (84, 341, 574, 337), (85, 345, 584, 355), (85, 355, 588, 353), (85, 353, 587, 354), (85, 354, 583, 345), (86, 334, 575, 348), (86, 348, 582, 342), (86, 342, 581, 347), (86, 347, 576, 334), (87, 337, 574, 346), (87, 346, 584, 345), (87, 345, 583, 349), (87, 349, 573, 337), (88, 335, 573, 349), (88, 349, 583, 343), (88, 343, 582, 348), (88, 348, 575, 335), (89, 350, 586, 351), (89, 351, 587, 353), (89, 353, 588, 352), (89, 352, 585, 350), (90, 343, 583, 354), (90, 354, 587, 351), (90, 351, 586, 356), (90, 356, 582, 343), (91, 344, 581, 357), (91, 357, 585, 352), (91, 352, 588, 355), (91, 355, 584, 344), (92, 342, 582, 356), (92, 356, 586, 350), (92, 350, 585, 357), (92, 357, 581, 342), (93, 372, 590, 333), (93, 333, 615, 396), (93, 396, 605, 372), (94, 329, 606, 389), (94, 389, 609, 359), (94, 359, 593, 332), (94, 332, 579, 329), (95, 359, 609, 388), (95, 388, 611, 364), (95, 364, 597, 361), (95, 361, 593, 359), (96, 328, 579, 332), (96, 332, 593, 358), (96, 358, 594, 362), (96, 362, 580, 328), (97, 331, 608, 387), (97, 387, 610, 360), (97, 360, 596, 195), (97, 195, 592, 331), (98, 386, 611, 378), (98, 378, 599, 200), (98, 200, 600, 365), (98, 365, 612, 386), (99, 360, 610, 385), (99, 385, 612, 365), (99, 365, 600, 202), (99, 202, 596, 360), (100, 358, 593, 361), (100, 361, 597, 363), (100, 363, 598, 366), (100, 366, 594, 358), (101, 384, 614, 381), (101, 381, 621, 368), (101, 368, 620, 367), (101, 367, 613, 384), (102, 330, 607, 383), (102, 383, 614, 369), (102, 369, 603, 210), (102, 210, 589, 330), (103, 324, 605, 382), (103, 382, 613, 367), (103, 367, 620, 371), (103, 371, 618, 324), (104, 374, 619, 370), (104, 370, 621, 381), (104, 381, 614, 383), (104, 383, 607, 374), (105, 207, 603, 369), (105, 369, 614, 384), (105, 384, 613, 380), (105, 380, 604, 207), (106, 377, 594, 366), (106, 366, 598, 379), (106, 379, 612, 385), (106, 385, 610, 377), (107, 363, 597, 364), (107, 364, 611, 386), (107, 386, 612, 379), (107, 379, 598, 363), (108, 375, 580, 362), (108, 362, 594, 377), (108, 377, 610, 387), (108, 387, 608, 375), (109, 376, 595, 201), (109, 201, 599, 378), (109, 378, 611, 388), (109, 388, 609, 376), (110, 373, 591, 194), (110, 194, 595, 376), (110, 376, 609, 389), (110, 389, 606, 373), (111, 324, 618, 327), (111, 327, 580, 375), (111, 375, 608, 390), (111, 390, 605, 324), (112, 330, 589, 163), (112, 163, 591, 373), (112, 373, 606, 391), (112, 391, 607, 330), (113, 395, 615, 392), (113, 392, 616, 393), (113, 393, 617, 395), (114, 382, 605, 396), (114, 396, 615, 395), (114, 395, 617, 394), (114, 394, 613, 382), (115, 380, 613, 394), (115, 394, 617, 393), (115, 393, 616, 234), (115, 234, 604, 380), (116, 397, 578, 401), (116, 401, 619, 325), (116, 325, 618, 402), (116, 402, 577, 397), (117, 398, 601, 403), (117, 403, 620, 368), (117, 368, 621, 404), (117, 404, 602, 398), (118, 399, 602, 404), (118, 404, 621, 370), (118, 370, 619, 401), (118, 401, 578, 399), (119, 400, 577, 402), (119, 402, 618, 371), (119, 371, 620, 403), (119, 403, 601, 400), (120, 410, 622, 406), (120, 406, 623, 405), (120, 405, 624, 410), (121, 397, 577, 408), (121, 408, 622, 411), (121, 411, 578, 397), (122, 400, 601, 409), (122, 409, 623, 406), (122, 406, 622, 408), (122, 408, 577, 400), (123, 398, 602, 407), (123, 407, 624, 405), (123, 405, 623, 409), (123, 409, 601, 398), (124, 414, 625, 412), (124, 412, 627, 415), (124, 415, 628, 413), (124, 413, 626, 414), (125, 415, 627, 416), (125, 416, 629, 418), (125, 418, 630, 417), (125, 417, 628, 415), (126, 418, 629, 419), (126, 419, 631, 421), (126, 421, 632, 420), (126, 420, 630, 418), (127, 421, 631, 422), (127, 422, 633, 424), (127, 424, 634, 423), (127, 423, 632, 421), (128, 424, 633, 425), (128, 425, 635, 427), (128, 427, 636, 426), (128, 426, 634, 424), (129, 427, 635, 428), (129, 428, 637, 430), (129, 430, 638, 429), (129, 429, 636, 427), (130, 413, 628, 417), (130, 417, 630, 420), (130, 420, 632, 423), (130, 423, 634, 426), (130, 426, 636, 429), (130, 429, 638, 432), (130, 432, 640, 435), (130, 435, 626, 413), (131, 430, 637, 431), (131, 431, 639, 433), (131, 433, 640, 432), (131, 432, 638, 430), (132, 433, 639, 434), (132, 434, 625, 414), (132, 414, 626, 435), (132, 435, 640, 433), (133, 412, 625, 434), (133, 434, 639, 431), (133, 431, 637, 428), (133, 428, 635, 425), (133, 425, 633, 422), (133, 422, 631, 419), (133, 419, 629, 416), (133, 416, 627, 412), (134, 438, 641, 436), (134, 436, 643, 439), (134, 439, 644, 437), (134, 437, 642, 438), (135, 439, 643, 440), (135, 440, 645, 442), (135, 442, 646, 441), (135, 441, 644, 439), (136, 442, 645, 443), (136, 443, 647, 445), (136, 445, 648, 444), (136, 444, 646, 442), (137, 445, 647, 446), (137, 446, 649, 448), (137, 448, 650, 447), (137, 447, 648, 445), (138, 448, 649, 449), (138, 449, 651, 451), (138, 451, 652, 450), (138, 450, 650, 448), (139, 451, 651, 452), (139, 452, 653, 454), (139, 454, 654, 453), (139, 453, 652, 451), (140, 437, 644, 441), (140, 441, 646, 444), (140, 444, 648, 447), (140, 447, 650, 450), (140, 450, 652, 453), (140, 453, 654, 456), (140, 456, 656, 459), (140, 459, 642, 437), (141, 454, 653, 455), (141, 455, 655, 457), (141, 457, 656, 456), (141, 456, 654, 454), (142, 457, 655, 458), (142, 458, 641, 438), (142, 438, 642, 459), (142, 459, 656, 457), (143, 436, 641, 458), (143, 458, 655, 455), (143, 455, 653, 452), (143, 452, 651, 449), (143, 449, 649, 446), (143, 446, 647, 443), (143, 443, 645, 440), (143, 440, 643, 436), (144, 462, 657, 460), (144, 460, 659, 463), (144, 463, 660, 461), (144, 461, 658, 462), (145, 463, 659, 464), (145, 464, 661, 466), (145, 466, 662, 465), (145, 465, 660, 463), (146, 466, 661, 467), (146, 467, 663, 469), (146, 469, 664, 468), (146, 468, 662, 466), (147, 469, 663, 470), (147, 470, 665, 472), (147, 472, 666, 471), (147, 471, 664, 469), (148, 472, 665, 473), (148, 473, 667, 475), (148, 475, 668, 474), (148, 474, 666, 472), (149, 475, 667, 476), (149, 476, 669, 478), (149, 478, 670, 477), (149, 477, 668, 475), (150, 461, 660, 465), (150, 465, 662, 468), (150, 468, 664, 471), (150, 471, 666, 474), (150, 474, 668, 477), (150, 477, 670, 480), (150, 480, 672, 483), (150, 483, 658, 461), (151, 478, 669, 479), (151, 479, 671, 481), (151, 481, 672, 480), (151, 480, 670, 478), (152, 481, 671, 482), (152, 482, 657, 462), (152, 462, 658, 483), (152, 483, 672, 481), (153, 460, 657, 482), (153, 482, 671, 479), (153, 479, 669, 476), (153, 476, 667, 473), (153, 473, 665, 470), (153, 470, 663, 467), (153, 467, 661, 464), (153, 464, 659, 460)])
_uv = me_cube_001.uv_layers.new(name='UVMap')
_uv.uv.foreach_set('vector', [0.4747, 0.5079, 0.4815, 0.5292, 0.4746, 0.54, 0.4642, 0.518, 0.4747, 0.5079, 0.4642, 0.518, 0.4535, 0.4961, 0.4692, 0.4878, 0.4747, 0.5079, 0.4692, 0.4878, 0.4817, 0.4849, 0.4865, 0.4963, 0.4747, 0.5079, 0.4865, 0.4963, 0.4878, 0.5148, 0.4815, 0.5292, 0.6155, 0.215, 0.6161, 0.2717, 0.5353, 0.2915, 0.5336, 0.2228, 0.6155, 0.215, 0.5336, 0.2228, 0.5357, 0.1536, 0.6161, 0.1583, 0.6155, 0.215, 0.6161, 0.1583, 0.7081, 0.1572, 0.7082, 0.2063, 0.6155, 0.215, 0.7082, 0.2063, 0.7079, 0.2555, 0.6161, 0.2717, 0.4665, 0.7062, 0.45, 0.7064, 0.4446, 0.5909, 0.4568, 0.5904, 0.4665, 0.7062, 0.4568, 0.5904, 0.4715, 0.5783, 0.4848, 0.7092, 0.4665, 0.7062, 0.4848, 0.7092, 0.4926, 0.8341, 0.4697, 0.823, 0.4665, 0.7062, 0.4697, 0.823, 0.4517, 0.8224, 0.45, 0.7064, 0.4307, 0.2484, 0.441, 0.2485, 0.433, 0.3794, 0.4286, 0.3621, 0.4307, 0.2484, 0.4286, 0.3621, 0.4246, 0.4033, 0.4246, 0.2484, 0.4307, 0.2484, 0.4246, 0.2484, 0.4246, 0.1341, 0.4332, 0.134, 0.4307, 0.2484, 0.4332, 0.134, 0.4447, 0.1337, 0.441, 0.2485, 0.5051, 0.3577, 0.4965, 0.3246, 0.5353, 0.2915, 0.5386, 0.3165, 0.5024, 0.5978, 0.5394, 0.6372, 0.5375, 0.6615, 0.4964, 0.6303, 0.5024, 0.5978, 0.4964, 0.6303, 0.4715, 0.5783, 0.4866, 0.5652, 0.5051, 0.3577, 0.4945, 0.3923, 0.4725, 0.3812, 0.4965, 0.3246, 0.5017, 0.719, 0.4964, 0.6303, 0.5375, 0.6615, 0.5395, 0.7298, 0.5017, 0.719, 0.5395, 0.7298, 0.5458, 0.7991, 0.5101, 0.8099, 0.5017, 0.719, 0.5101, 0.8099, 0.4926, 0.8341, 0.4848, 0.7092, 0.5017, 0.719, 0.4848, 0.7092, 0.4715, 0.5783, 0.4964, 0.6303, 0.4965, 0.2348, 0.4999, 0.1441, 0.5357, 0.1536, 0.5336, 0.2228, 0.4965, 0.2348, 0.5336, 0.2228, 0.5353, 0.2915, 0.4965, 0.3246, 0.4965, 0.2348, 0.4965, 0.3246, 0.4725, 0.3812, 0.48, 0.2449, 0.4965, 0.2348, 0.48, 0.2449, 0.4835, 0.1212, 0.4999, 0.1441, 0.5267, 0.8452, 0.5101, 0.8099, 0.5458, 0.7991, 0.5531, 0.826, 0.5124, 0.1085, 0.54, 0.127, 0.5357, 0.1536, 0.4999, 0.1441, 0.5124, 0.1085, 0.4999, 0.1441, 0.4835, 0.1212, 0.5043, 0.08852, 0.5267, 0.8452, 0.5186, 0.8636, 0.4926, 0.8341, 0.5101, 0.8099, 0.7828, 0.1412, 0.7838, 0.154, 0.7081, 0.1572, 0.7071, 0.1398, 0.7939, 0.7981, 0.7188, 0.8029, 0.7158, 0.7855, 0.7908, 0.7851, 0.7939, 0.7981, 0.7908, 0.7851, 0.8287, 0.7796, 0.8449, 0.7876, 0.7828, 0.1412, 0.8336, 0.1496, 0.821, 0.1575, 0.7838, 0.154, 0.6191, 0.6588, 0.6187, 0.6787, 0.5375, 0.6615, 0.5394, 0.6372, 0.6168, 0.2924, 0.5386, 0.3165, 0.5353, 0.2915, 0.6161, 0.2717, 0.6168, 0.2924, 0.6161, 0.2717, 0.7079, 0.2555, 0.7073, 0.2734, 0.6191, 0.6588, 0.7096, 0.674, 0.7089, 0.6912, 0.6187, 0.6787, 0.6163, 0.1372, 0.6161, 0.1583, 0.5357, 0.1536, 0.54, 0.127, 0.629, 0.8115, 0.5531, 0.826, 0.5458, 0.7991, 0.6255, 0.7898, 0.629, 0.8115, 0.6255, 0.7898, 0.7158, 0.7855, 0.7188, 0.8029, 0.6163, 0.1372, 0.7071, 0.1398, 0.7081, 0.1572, 0.6161, 0.1583, 0.6208, 0.7343, 0.6255, 0.7898, 0.5458, 0.7991, 0.5395, 0.7298, 0.6208, 0.7343, 0.5395, 0.7298, 0.5375, 0.6615, 0.6187, 0.6787, 0.6208, 0.7343, 0.6187, 0.6787, 0.7089, 0.6912, 0.7116, 0.7384, 0.6208, 0.7343, 0.7116, 0.7384, 0.7158, 0.7855, 0.6255, 0.7898, 0.8587, 0.763, 0.8388, 0.7591, 0.8231, 0.7336, 0.8378, 0.7318, 0.849, 0.1725, 0.8315, 0.205, 0.8195, 0.203, 0.8333, 0.1765, 0.849, 0.1725, 0.8333, 0.1765, 0.821, 0.1575, 0.8336, 0.1496, 0.8587, 0.763, 0.8449, 0.7876, 0.8287, 0.7796, 0.8388, 0.7591, 0.7863, 0.7488, 0.7908, 0.7851, 0.7158, 0.7855, 0.7116, 0.7384, 0.7863, 0.7488, 0.7116, 0.7384, 0.7089, 0.6912, 0.7831, 0.7132, 0.7863, 0.7488, 0.7831, 0.7132, 0.8231, 0.7336, 0.8388, 0.7591, 0.7863, 0.7488, 0.8388, 0.7591, 0.8287, 0.7796, 0.7908, 0.7851, 0.7836, 0.1905, 0.7827, 0.2273, 0.7079, 0.2555, 0.7082, 0.2063, 0.7836, 0.1905, 0.7082, 0.2063, 0.7081, 0.1572, 0.7838, 0.154, 0.7836, 0.1905, 0.7838, 0.154, 0.821, 0.1575, 0.8333, 0.1765, 0.7836, 0.1905, 0.8333, 0.1765, 0.8195, 0.203, 0.7827, 0.2273, 0.7849, 0.7, 0.7831, 0.7132, 0.7089, 0.6912, 0.7096, 0.674, 0.7817, 0.2418, 0.7073, 0.2734, 0.7079, 0.2555, 0.7827, 0.2273, 0.7817, 0.2418, 0.7827, 0.2273, 0.8195, 0.203, 0.8315, 0.205, 0.7849, 0.7, 0.8378, 0.7318, 0.8231, 0.7336, 0.7831, 0.7132, 0.4258, 0.4056, 0.4247, 0.4124, 0.4246, 0.4033, 0.4286, 0.3621, 0.4258, 0.4056, 0.4286, 0.3621, 0.433, 0.3794, 0.428, 0.416, 0.4258, 0.4056, 0.428, 0.416, 0.4247, 0.4238, 0.4247, 0.4124, 0.4646, 0.8722, 0.4489, 0.8716, 0.4517, 0.8224, 0.4697, 0.823, 0.4646, 0.8722, 0.4697, 0.823, 0.4926, 0.8341, 0.4814, 0.874, 0.4646, 0.8722, 0.4814, 0.874, 0.4706, 0.8927, 0.4571, 0.8907, 0.4646, 0.8722, 0.4571, 0.8907, 0.4447, 0.8901, 0.4489, 0.8716, 0.4482, 0.9096, 0.4398, 0.909, 0.4447, 0.8901, 0.4571, 0.8907, 0.4482, 0.9096, 0.4571, 0.8907, 0.4706, 0.8927, 0.4574, 0.9115, 0.4482, 0.9096, 0.4574, 0.9115, 0.449, 0.9222, 0.4417, 0.9238, 0.4482, 0.9096, 0.4417, 0.9238, 0.4363, 0.9237, 0.4398, 0.909, 0.5065, 0.882, 0.4814, 0.874, 0.4926, 0.8341, 0.5186, 0.8636, 0.4947, 0.06617, 0.5043, 0.08852, 0.4835, 0.1212, 0.4727, 0.08202, 0.4947, 0.06617, 0.4727, 0.08202, 0.4653, 0.05894, 0.4813, 0.04294, 0.5065, 0.882, 0.4905, 0.901, 0.4706, 0.8927, 0.4814, 0.874, 0.4326, 0.08783, 0.4428, 0.0872, 0.4447, 0.1337, 0.4332, 0.134, 0.4326, 0.08783, 0.4332, 0.134, 0.4246, 0.1341, 0.4246, 0.08811, 0.4326, 0.08783, 0.4246, 0.08811, 0.4246, 0.06557, 0.4313, 0.06526, 0.4326, 0.08783, 0.4313, 0.06526, 0.4399, 0.0645, 0.4428, 0.0872, 0.4323, 0.9348, 0.4325, 0.9235, 0.4363, 0.9237, 0.4359, 0.9347, 0.4276, 0.0002637, 0.4314, 0.0003353, 0.4323, 0.01584, 0.428, 0.01628, 0.4276, 0.0002637, 0.428, 0.01628, 0.4246, 0.01647, 0.4246, 0.000243, 0.4323, 0.9348, 0.4294, 0.9349, 0.4294, 0.9234, 0.4325, 0.9235, 0.4295, 0.03937, 0.4358, 0.03867, 0.4399, 0.0645, 0.4313, 0.06526, 0.4295, 0.03937, 0.4313, 0.06526, 0.4246, 0.06557, 0.4246, 0.03965, 0.4295, 0.03937, 0.4246, 0.03965, 0.4246, 0.01647, 0.428, 0.01628, 0.4295, 0.03937, 0.428, 0.01628, 0.4323, 0.01584, 0.4358, 0.03867, 0.4703, 0.9193, 0.4574, 0.9115, 0.4706, 0.8927, 0.4905, 0.901, 0.4634, 0.0205, 0.4813, 0.04294, 0.4653, 0.05894, 0.454, 0.03354, 0.4634, 0.0205, 0.454, 0.03354, 0.4459, 0.01759, 0.4465, 0.005262, 0.4703, 0.9193, 0.4516, 0.9308, 0.449, 0.9222, 0.4574, 0.9115, 0.4379, 0.4842, 0.4398, 0.4988, 0.4354, 0.4992, 0.4349, 0.4842, 0.4318, 0.452, 0.4291, 0.4516, 0.4303, 0.4433, 0.4353, 0.4441, 0.4318, 0.452, 0.4353, 0.4441, 0.4388, 0.4447, 0.4345, 0.4519, 0.4379, 0.4842, 0.4408, 0.4849, 0.4441, 0.4984, 0.4398, 0.4988, 0.4338, 0.5312, 0.4392, 0.5307, 0.4446, 0.5909, 0.4362, 0.5913, 0.4338, 0.5312, 0.4362, 0.5913, 0.4295, 0.5914, 0.4296, 0.5314, 0.4338, 0.5312, 0.4296, 0.5314, 0.4296, 0.4997, 0.4322, 0.4995, 0.4338, 0.5312, 0.4322, 0.4995, 0.4354, 0.4992, 0.4392, 0.5307, 0.4451, 0.4266, 0.4369, 0.4272, 0.433, 0.3794, 0.4508, 0.3677, 0.4451, 0.4266, 0.4508, 0.3677, 0.4725, 0.3812, 0.4531, 0.4276, 0.4451, 0.4266, 0.4531, 0.4276, 0.4388, 0.4447, 0.4353, 0.4441, 0.4451, 0.4266, 0.4353, 0.4441, 0.4303, 0.4433, 0.4369, 0.4272, 0.447, 0.5301, 0.4543, 0.5284, 0.4715, 0.5783, 0.4568, 0.5904, 0.447, 0.5301, 0.4568, 0.5904, 0.4446, 0.5909, 0.4392, 0.5307, 0.447, 0.5301, 0.4392, 0.5307, 0.4354, 0.4992, 0.4398, 0.4988, 0.447, 0.5301, 0.4398, 0.4988, 0.4441, 0.4984, 0.4543, 0.5284, 0.4321, 0.4841, 0.4322, 0.4995, 0.4296, 0.4997, 0.4296, 0.4841, 0.4268, 0.4514, 0.4246, 0.4516, 0.4246, 0.4429, 0.4262, 0.4428, 0.4268, 0.4514, 0.4262, 0.4428, 0.4303, 0.4433, 0.4291, 0.4516, 0.4321, 0.4841, 0.4349, 0.4842, 0.4354, 0.4992, 0.4322, 0.4995, 0.445, 0.03774, 0.454, 0.03354, 0.4653, 0.05894, 0.4523, 0.06367, 0.445, 0.03774, 0.4523, 0.06367, 0.4399, 0.0645, 0.4358, 0.03867, 0.445, 0.03774, 0.4358, 0.03867, 0.4323, 0.01584, 0.4385, 0.01533, 0.445, 0.03774, 0.4385, 0.01533, 0.4459, 0.01759, 0.454, 0.03354, 0.4413, 0.9342, 0.4417, 0.9238, 0.449, 0.9222, 0.4516, 0.9308, 0.4369, 0.0004861, 0.4465, 0.005262, 0.4459, 0.01759, 0.4385, 0.01533, 0.4369, 0.0004861, 0.4385, 0.01533, 0.4323, 0.01584, 0.4314, 0.0003353, 0.4413, 0.9342, 0.4359, 0.9347, 0.4363, 0.9237, 0.4417, 0.9238, 0.4573, 0.08649, 0.4727, 0.08202, 0.4835, 0.1212, 0.4621, 0.1327, 0.4573, 0.08649, 0.4621, 0.1327, 0.4447, 0.1337, 0.4428, 0.0872, 0.4573, 0.08649, 0.4428, 0.0872, 0.4399, 0.0645, 0.4523, 0.06367, 0.4573, 0.08649, 0.4523, 0.06367, 0.4653, 0.05894, 0.4727, 0.08202, 0.434, 0.9088, 0.4294, 0.9087, 0.4294, 0.8897, 0.4361, 0.8898, 0.434, 0.9088, 0.4361, 0.8898, 0.4447, 0.8901, 0.4398, 0.909, 0.434, 0.9088, 0.4398, 0.909, 0.4363, 0.9237, 0.4325, 0.9235, 0.434, 0.9088, 0.4325, 0.9235, 0.4294, 0.9234, 0.4294, 0.9087, 0.438, 0.8713, 0.4294, 0.8712, 0.4295, 0.8222, 0.4392, 0.8222, 0.438, 0.8713, 0.4392, 0.8222, 0.4517, 0.8224, 0.4489, 0.8716, 0.438, 0.8713, 0.4489, 0.8716, 0.4447, 0.8901, 0.4361, 0.8898, 0.438, 0.8713, 0.4361, 0.8898, 0.4294, 0.8897, 0.4294, 0.8712, 0.4593, 0.2484, 0.48, 0.2449, 0.4725, 0.3812, 0.4508, 0.3677, 0.4593, 0.2484, 0.4508, 0.3677, 0.433, 0.3794, 0.441, 0.2485, 0.4593, 0.2484, 0.441, 0.2485, 0.4447, 0.1337, 0.4621, 0.1327, 0.4593, 0.2484, 0.4621, 0.1327, 0.4835, 0.1212, 0.48, 0.2449, 0.4385, 0.7066, 0.4295, 0.7066, 0.4295, 0.5914, 0.4362, 0.5913, 0.4385, 0.7066, 0.4362, 0.5913, 0.4446, 0.5909, 0.45, 0.7064, 0.4385, 0.7066, 0.45, 0.7064, 0.4517, 0.8224, 0.4392, 0.8222, 0.4385, 0.7066, 0.4392, 0.8222, 0.4295, 0.8222, 0.4295, 0.7066, 0.4249, 0.4336, 0.4247, 0.4319, 0.4247, 0.4238, 0.4258, 0.4317, 0.4249, 0.4336, 0.4258, 0.4317, 0.4256, 0.4343, 0.4249, 0.4346, 0.4249, 0.4336, 0.4249, 0.4346, 0.4246, 0.4342, 0.4247, 0.4319, 0.43, 0.4293, 0.428, 0.416, 0.433, 0.3794, 0.4369, 0.4272, 0.43, 0.4293, 0.4369, 0.4272, 0.4303, 0.4433, 0.4269, 0.4357, 0.43, 0.4293, 0.4269, 0.4357, 0.4256, 0.4343, 0.4258, 0.4317, 0.43, 0.4293, 0.4258, 0.4317, 0.4247, 0.4238, 0.428, 0.416, 0.4252, 0.4361, 0.4269, 0.4357, 0.4303, 0.4433, 0.4262, 0.4428, 0.4252, 0.4361, 0.4262, 0.4428, 0.4246, 0.4429, 0.4246, 0.4361, 0.4252, 0.4361, 0.4246, 0.4361, 0.4246, 0.4342, 0.4249, 0.4346, 0.4252, 0.4361, 0.4249, 0.4346, 0.4256, 0.4343, 0.4269, 0.4357, 0.4794, 0.5517, 0.4696, 0.5486, 0.4746, 0.54, 0.4792, 0.5467, 0.4889, 0.4061, 0.4861, 0.4102, 0.4786, 0.416, 0.4748, 0.4106, 0.4889, 0.4061, 0.4748, 0.4106, 0.4725, 0.3812, 0.4945, 0.3923, 0.4794, 0.5517, 0.4866, 0.5652, 0.4715, 0.5783, 0.4696, 0.5486, 0.4376, 0.4508, 0.442, 0.4446, 0.4487, 0.4478, 0.4439, 0.4528, 0.4436, 0.487, 0.4509, 0.4872, 0.4535, 0.4961, 0.4474, 0.4982, 0.4436, 0.487, 0.4474, 0.4982, 0.4441, 0.4984, 0.4408, 0.4849, 0.4376, 0.4508, 0.4345, 0.4519, 0.4388, 0.4447, 0.442, 0.4446, 0.4596, 0.524, 0.4474, 0.4982, 0.4535, 0.4961, 0.4642, 0.518, 0.4596, 0.524, 0.4642, 0.518, 0.4746, 0.54, 0.4696, 0.5486, 0.4596, 0.524, 0.4696, 0.5486, 0.4715, 0.5783, 0.4543, 0.5284, 0.4596, 0.524, 0.4543, 0.5284, 0.4441, 0.4984, 0.4474, 0.4982, 0.458, 0.4289, 0.4748, 0.4106, 0.4786, 0.416, 0.4634, 0.4329, 0.458, 0.4289, 0.4634, 0.4329, 0.4487, 0.4478, 0.442, 0.4446, 0.458, 0.4289, 0.442, 0.4446, 0.4388, 0.4447, 0.4531, 0.4276, 0.458, 0.4289, 0.4531, 0.4276, 0.4725, 0.3812, 0.4748, 0.4106, 0.4932, 0.4857, 0.4926, 0.4952, 0.4878, 0.5148, 0.4865, 0.4963, 0.4932, 0.4857, 0.4865, 0.4963, 0.4817, 0.4849, 0.4876, 0.4753, 0.4805, 0.4677, 0.4721, 0.4748, 0.4727, 0.4668, 0.4816, 0.459, 0.4867, 0.4178, 0.4835, 0.4268, 0.4786, 0.416, 0.4861, 0.4102, 0.4816, 0.5391, 0.4792, 0.5467, 0.4746, 0.54, 0.4815, 0.5292, 0.4816, 0.5391, 0.4815, 0.5292, 0.4878, 0.5148, 0.4838, 0.529, 0.4736, 0.445, 0.4632, 0.461, 0.4487, 0.4478, 0.4634, 0.4329, 0.4736, 0.445, 0.4634, 0.4329, 0.4786, 0.416, 0.4835, 0.4268, 0.4736, 0.445, 0.4835, 0.4268, 0.4855, 0.4402, 0.4816, 0.459, 0.4736, 0.445, 0.4816, 0.459, 0.4727, 0.4668, 0.4632, 0.461, 0.4697, 0.4796, 0.4692, 0.4878, 0.4535, 0.4961, 0.4509, 0.4872, 0.458, 0.4653, 0.4439, 0.4528, 0.4487, 0.4478, 0.4632, 0.461, 0.458, 0.4653, 0.4632, 0.461, 0.4727, 0.4668, 0.4721, 0.4748, 0.4697, 0.4796, 0.4876, 0.4753, 0.4817, 0.4849, 0.4692, 0.4878, 0.926, 0.2852, 0.9787, 0.2896, 0.977, 0.2952, 0.9254, 0.2929, 0.926, 0.2852, 0.9254, 0.2929, 0.8728, 0.287, 0.872, 0.2808, 0.926, 0.2852, 0.872, 0.2808, 0.8739, 0.275, 0.9266, 0.2776, 0.926, 0.2852, 0.9266, 0.2776, 0.978, 0.2836, 0.9787, 0.2896, 0.9273, 0.2699, 0.9815, 0.2783, 0.978, 0.2836, 0.9266, 0.2776, 0.9273, 0.2699, 0.9266, 0.2776, 0.8739, 0.275, 0.8713, 0.2688, 0.9273, 0.2699, 0.8713, 0.2688, 0.8716, 0.2616, 0.9279, 0.262, 0.9273, 0.2699, 0.9279, 0.262, 0.9826, 0.2715, 0.9815, 0.2783, 0.9287, 0.2538, 0.9895, 0.2656, 0.9826, 0.2715, 0.9279, 0.262, 0.9287, 0.2538, 0.9279, 0.262, 0.8716, 0.2616, 0.8655, 0.2538, 0.3729, 0.9983, 0.3124, 0.9866, 0.3192, 0.9807, 0.3737, 0.9901, 0.3729, 0.9983, 0.3737, 0.9901, 0.4303, 0.9904, 0.4364, 0.9983, 0.3743, 0.9822, 0.4305, 0.9833, 0.4303, 0.9904, 0.3737, 0.9901, 0.3743, 0.9822, 0.3737, 0.9901, 0.3192, 0.9807, 0.3203, 0.9739, 0.3743, 0.9822, 0.3203, 0.9739, 0.3237, 0.9685, 0.375, 0.9745, 0.3743, 0.9822, 0.375, 0.9745, 0.4278, 0.977, 0.4305, 0.9833, 0.3756, 0.9668, 0.4297, 0.9711, 0.4278, 0.977, 0.375, 0.9745, 0.3756, 0.9668, 0.375, 0.9745, 0.3237, 0.9685, 0.3229, 0.9627, 0.3756, 0.9668, 0.3229, 0.9627, 0.3246, 0.9569, 0.3763, 0.9592, 0.3756, 0.9668, 0.3763, 0.9592, 0.4287, 0.9651, 0.4297, 0.9711, 0.3769, 0.9515, 0.4323, 0.9593, 0.4287, 0.9651, 0.3763, 0.9592, 0.3769, 0.9515, 0.3763, 0.9592, 0.3246, 0.9569, 0.3219, 0.9511, 0.3769, 0.9515, 0.3219, 0.9511, 0.3219, 0.9441, 0.3775, 0.9436, 0.3769, 0.9515, 0.3775, 0.9436, 0.4331, 0.9522, 0.4323, 0.9593, 0.8495, 0.2789, 0.8713, 0.2688, 0.8739, 0.275, 0.872, 0.2808, 0.8495, 0.2789, 0.872, 0.2808, 0.8728, 0.287, 0.8692, 0.2927, 0.8495, 0.2789, 0.8692, 0.2927, 0.8683, 0.2998, 0.861, 0.3065, 0.3018, 0.961, 0.3161, 0.9372, 0.3219, 0.9441, 0.3219, 0.9511, 0.3018, 0.961, 0.3219, 0.9511, 0.3246, 0.9569, 0.3229, 0.9627, 0.3018, 0.961, 0.3229, 0.9627, 0.3237, 0.9685, 0.3203, 0.9739, 0.3018, 0.961, 0.3203, 0.9739, 0.3192, 0.9807, 0.3124, 0.9866, 0.8495, 0.2789, 0.8655, 0.2538, 0.8716, 0.2616, 0.8713, 0.2688, 0.378, 0.9354, 0.4404, 0.9455, 0.4331, 0.9522, 0.3775, 0.9436, 0.378, 0.9354, 0.3775, 0.9436, 0.3219, 0.9441, 0.3161, 0.9372, 0.9236, 0.3167, 0.861, 0.3065, 0.8683, 0.2998, 0.9241, 0.3085, 0.9236, 0.3167, 0.9241, 0.3085, 0.9795, 0.308, 0.9853, 0.3149, 0.9248, 0.3006, 0.9795, 0.3011, 0.9795, 0.308, 0.9241, 0.3085, 0.9248, 0.3006, 0.9241, 0.3085, 0.8683, 0.2998, 0.8692, 0.2927, 0.9248, 0.3006, 0.8692, 0.2927, 0.8728, 0.287, 0.9254, 0.2929, 0.9248, 0.3006, 0.9254, 0.2929, 0.977, 0.2952, 0.9795, 0.3011, 0.9998, 0.2914, 0.9795, 0.3011, 0.977, 0.2952, 0.9787, 0.2896, 0.9998, 0.2914, 0.9787, 0.2896, 0.978, 0.2836, 0.9815, 0.2783, 0.9998, 0.2914, 0.9815, 0.2783, 0.9826, 0.2715, 0.9895, 0.2656, 0.4522, 0.9728, 0.4364, 0.9983, 0.4303, 0.9904, 0.4305, 0.9833, 0.4522, 0.9728, 0.4305, 0.9833, 0.4278, 0.977, 0.4297, 0.9711, 0.4522, 0.9728, 0.4297, 0.9711, 0.4287, 0.9651, 0.4323, 0.9593, 0.4522, 0.9728, 0.4323, 0.9593, 0.4331, 0.9522, 0.4404, 0.9455, 0.9998, 0.2914, 0.9853, 0.3149, 0.9795, 0.308, 0.9795, 0.3011, 0.926, 0.3486, 0.9787, 0.353, 0.977, 0.3586, 0.9254, 0.3563, 0.926, 0.3486, 0.9254, 0.3563, 0.8728, 0.3503, 0.872, 0.3442, 0.926, 0.3486, 0.872, 0.3442, 0.8739, 0.3384, 0.9266, 0.341, 0.926, 0.3486, 0.9266, 0.341, 0.978, 0.347, 0.9787, 0.353, 0.9273, 0.3333, 0.9815, 0.3417, 0.978, 0.347, 0.9266, 0.341, 0.9273, 0.3333, 0.9266, 0.341, 0.8739, 0.3384, 0.8713, 0.3321, 0.9273, 0.3333, 0.8713, 0.3321, 0.8716, 0.325, 0.9279, 0.3254, 0.9273, 0.3333, 0.9279, 0.3254, 0.9826, 0.3348, 0.9815, 0.3417, 0.9287, 0.3172, 0.9895, 0.329, 0.9826, 0.3348, 0.9279, 0.3254, 0.9287, 0.3172, 0.9279, 0.3254, 0.8716, 0.325, 0.8655, 0.3172, 0.2221, 0.9983, 0.1616, 0.9866, 0.1684, 0.9807, 0.2229, 0.9901, 0.2221, 0.9983, 0.2229, 0.9901, 0.2795, 0.9904, 0.2856, 0.9983, 0.2235, 0.9822, 0.2797, 0.9833, 0.2795, 0.9904, 0.2229, 0.9901, 0.2235, 0.9822, 0.2229, 0.9901, 0.1684, 0.9807, 0.1695, 0.9739, 0.2235, 0.9822, 0.1695, 0.9739, 0.1729, 0.9685, 0.2242, 0.9745, 0.2235, 0.9822, 0.2242, 0.9745, 0.277, 0.977, 0.2797, 0.9833, 0.2248, 0.9668, 0.2789, 0.9711, 0.277, 0.977, 0.2242, 0.9745, 0.2248, 0.9668, 0.2242, 0.9745, 0.1729, 0.9685, 0.1721, 0.9627, 0.2248, 0.9668, 0.1721, 0.9627, 0.1738, 0.9569, 0.2255, 0.9592, 0.2248, 0.9668, 0.2255, 0.9592, 0.2779, 0.9651, 0.2789, 0.9711, 0.2261, 0.9515, 0.2815, 0.9593, 0.2779, 0.9651, 0.2255, 0.9592, 0.2261, 0.9515, 0.2255, 0.9592, 0.1738, 0.9569, 0.1711, 0.9511, 0.2261, 0.9515, 0.1711, 0.9511, 0.1711, 0.9441, 0.2267, 0.9436, 0.2261, 0.9515, 0.2267, 0.9436, 0.2823, 0.9522, 0.2815, 0.9593, 0.8495, 0.3423, 0.8713, 0.3321, 0.8739, 0.3384, 0.872, 0.3442, 0.8495, 0.3423, 0.872, 0.3442, 0.8728, 0.3503, 0.8692, 0.3561, 0.8495, 0.3423, 0.8692, 0.3561, 0.8683, 0.3632, 0.861, 0.3699, 0.151, 0.961, 0.1653, 0.9372, 0.1711, 0.9441, 0.1711, 0.9511, 0.151, 0.961, 0.1711, 0.9511, 0.1738, 0.9569, 0.1721, 0.9627, 0.151, 0.961, 0.1721, 0.9627, 0.1729, 0.9685, 0.1695, 0.9739, 0.151, 0.961, 0.1695, 0.9739, 0.1684, 0.9807, 0.1616, 0.9866, 0.8495, 0.3423, 0.8655, 0.3172, 0.8716, 0.325, 0.8713, 0.3321, 0.2272, 0.9354, 0.2896, 0.9455, 0.2823, 0.9522, 0.2267, 0.9436, 0.2272, 0.9354, 0.2267, 0.9436, 0.1711, 0.9441, 0.1653, 0.9372, 0.9236, 0.3801, 0.861, 0.3699, 0.8683, 0.3632, 0.9241, 0.3719, 0.9236, 0.3801, 0.9241, 0.3719, 0.9795, 0.3714, 0.9853, 0.3783, 0.9248, 0.364, 0.9795, 0.3645, 0.9795, 0.3714, 0.9241, 0.3719, 0.9248, 0.364, 0.9241, 0.3719, 0.8683, 0.3632, 0.8692, 0.3561, 0.9248, 0.364, 0.8692, 0.3561, 0.8728, 0.3503, 0.9254, 0.3563, 0.9248, 0.364, 0.9254, 0.3563, 0.977, 0.3586, 0.9795, 0.3645, 0.9998, 0.3548, 0.9795, 0.3645, 0.977, 0.3586, 0.9787, 0.353, 0.9998, 0.3548, 0.9787, 0.353, 0.978, 0.347, 0.9815, 0.3417, 0.9998, 0.3548, 0.9815, 0.3417, 0.9826, 0.3348, 0.9895, 0.329, 0.3014, 0.9728, 0.2856, 0.9983, 0.2795, 0.9904, 0.2797, 0.9833, 0.3014, 0.9728, 0.2797, 0.9833, 0.277, 0.977, 0.2789, 0.9711, 0.3014, 0.9728, 0.2789, 0.9711, 0.2779, 0.9651, 0.2815, 0.9593, 0.3014, 0.9728, 0.2815, 0.9593, 0.2823, 0.9522, 0.2896, 0.9455, 0.9998, 0.3548, 0.9853, 0.3783, 0.9795, 0.3714, 0.9795, 0.3645, 0.926, 0.2219, 0.9787, 0.2262, 0.977, 0.2318, 0.9254, 0.2295, 0.926, 0.2219, 0.9254, 0.2295, 0.8728, 0.2236, 0.872, 0.2174, 0.926, 0.2219, 0.872, 0.2174, 0.8739, 0.2116, 0.9266, 0.2142, 0.926, 0.2219, 0.9266, 0.2142, 0.978, 0.2202, 0.9787, 0.2262, 0.9273, 0.2065, 0.9815, 0.2149, 0.978, 0.2202, 0.9266, 0.2142, 0.9273, 0.2065, 0.9266, 0.2142, 0.8739, 0.2116, 0.8713, 0.2054, 0.9273, 0.2065, 0.8713, 0.2054, 0.8716, 0.1982, 0.9279, 0.1986, 0.9273, 0.2065, 0.9279, 0.1986, 0.9826, 0.2081, 0.9815, 0.2149, 0.9287, 0.1904, 0.9895, 0.2022, 0.9826, 0.2081, 0.9279, 0.1986, 0.9287, 0.1904, 0.9279, 0.1986, 0.8716, 0.1982, 0.8655, 0.1904, 0.0713, 0.9983, 0.01078, 0.9866, 0.01761, 0.9807, 0.07213, 0.9901, 0.0713, 0.9983, 0.07213, 0.9901, 0.1287, 0.9904, 0.1348, 0.9983, 0.07273, 0.9822, 0.1289, 0.9833, 0.1287, 0.9904, 0.07213, 0.9901, 0.07273, 0.9822, 0.07213, 0.9901, 0.01761, 0.9807, 0.01867, 0.9739, 0.07273, 0.9822, 0.01867, 0.9739, 0.02213, 0.9685, 0.07336, 0.9745, 0.07273, 0.9822, 0.07336, 0.9745, 0.1262, 0.977, 0.1289, 0.9833, 0.07404, 0.9668, 0.1281, 0.9711, 0.1262, 0.977, 0.07336, 0.9745, 0.07404, 0.9668, 0.07336, 0.9745, 0.02213, 0.9685, 0.02129, 0.9627, 0.07404, 0.9668, 0.02129, 0.9627, 0.02298, 0.9569, 0.07469, 0.9592, 0.07404, 0.9668, 0.07469, 0.9592, 0.1271, 0.9651, 0.1281, 0.9711, 0.07525, 0.9515, 0.1307, 0.9593, 0.1271, 0.9651, 0.07469, 0.9592, 0.07525, 0.9515, 0.07469, 0.9592, 0.02298, 0.9569, 0.02033, 0.9511, 0.07525, 0.9515, 0.02033, 0.9511, 0.02033, 0.9441, 0.07588, 0.9436, 0.07525, 0.9515, 0.07588, 0.9436, 0.1315, 0.9522, 0.1307, 0.9593, 0.8495, 0.2155, 0.8713, 0.2054, 0.8739, 0.2116, 0.872, 0.2174, 0.8495, 0.2155, 0.872, 0.2174, 0.8728, 0.2236, 0.8692, 0.2293, 0.8495, 0.2155, 0.8692, 0.2293, 0.8683, 0.2364, 0.861, 0.2431, 0.000243, 0.961, 0.01445, 0.9372, 0.02033, 0.9441, 0.02033, 0.9511, 0.000243, 0.961, 0.02033, 0.9511, 0.02298, 0.9569, 0.02129, 0.9627, 0.000243, 0.961, 0.02129, 0.9627, 0.02213, 0.9685, 0.01867, 0.9739, 0.000243, 0.961, 0.01867, 0.9739, 0.01761, 0.9807, 0.01078, 0.9866, 0.8495, 0.2155, 0.8655, 0.1904, 0.8716, 0.1982, 0.8713, 0.2054, 0.07637, 0.9354, 0.1388, 0.9455, 0.1315, 0.9522, 0.07588, 0.9436, 0.07637, 0.9354, 0.07588, 0.9436, 0.02033, 0.9441, 0.01445, 0.9372, 0.9236, 0.2533, 0.861, 0.2431, 0.8683, 0.2364, 0.9241, 0.2451, 0.9236, 0.2533, 0.9241, 0.2451, 0.9795, 0.2446, 0.9853, 0.2515, 0.9248, 0.2372, 0.9795, 0.2377, 0.9795, 0.2446, 0.9241, 0.2451, 0.9248, 0.2372, 0.9241, 0.2451, 0.8683, 0.2364, 0.8692, 0.2293, 0.9248, 0.2372, 0.8692, 0.2293, 0.8728, 0.2236, 0.9254, 0.2295, 0.9248, 0.2372, 0.9254, 0.2295, 0.977, 0.2318, 0.9795, 0.2377, 0.9998, 0.228, 0.9795, 0.2377, 0.977, 0.2318, 0.9787, 0.2262, 0.9998, 0.228, 0.9787, 0.2262, 0.978, 0.2202, 0.9815, 0.2149, 0.9998, 0.228, 0.9815, 0.2149, 0.9826, 0.2081, 0.9895, 0.2022, 0.1506, 0.9728, 0.1348, 0.9983, 0.1287, 0.9904, 0.1289, 0.9833, 0.1506, 0.9728, 0.1289, 0.9833, 0.1262, 0.977, 0.1281, 0.9711, 0.1506, 0.9728, 0.1281, 0.9711, 0.1271, 0.9651, 0.1307, 0.9593, 0.1506, 0.9728, 0.1307, 0.9593, 0.1315, 0.9522, 0.1388, 0.9455, 0.9998, 0.228, 0.9853, 0.2515, 0.9795, 0.2446, 0.9795, 0.2377, 0.3845, 0.5079, 0.3949, 0.5179, 0.3845, 0.54, 0.3776, 0.5292, 0.3845, 0.5079, 0.3776, 0.5292, 0.3714, 0.5148, 0.3726, 0.4962, 0.3845, 0.5079, 0.3726, 0.4962, 0.3775, 0.4849, 0.39, 0.4877, 0.3845, 0.5079, 0.39, 0.4877, 0.4056, 0.496, 0.3949, 0.5179, 0.2338, 0.215, 0.3156, 0.2228, 0.3139, 0.2915, 0.2332, 0.2717, 0.2338, 0.215, 0.2332, 0.2717, 0.1413, 0.2555, 0.1411, 0.2063, 0.2338, 0.215, 0.1411, 0.2063, 0.1411, 0.1572, 0.2332, 0.1583, 0.2338, 0.215, 0.2332, 0.1583, 0.3135, 0.1536, 0.3156, 0.2228, 0.3925, 0.7062, 0.4023, 0.5904, 0.4145, 0.5909, 0.409, 0.7064, 0.3925, 0.7062, 0.409, 0.7064, 0.4072, 0.8224, 0.3892, 0.8229, 0.3925, 0.7062, 0.3892, 0.8229, 0.3663, 0.8341, 0.3742, 0.7092, 0.3925, 0.7062, 0.3742, 0.7092, 0.3876, 0.5783, 0.4023, 0.5904, 0.4186, 0.2484, 0.4206, 0.362, 0.4163, 0.3794, 0.4083, 0.2485, 0.4186, 0.2484, 0.4083, 0.2485, 0.4046, 0.1337, 0.4161, 0.134, 0.4186, 0.2484, 0.4161, 0.134, 0.4246, 0.1341, 0.4246, 0.2484, 0.4186, 0.2484, 0.4246, 0.2484, 0.4246, 0.4033, 0.4206, 0.362, 0.3441, 0.3577, 0.3106, 0.3165, 0.3139, 0.2915, 0.3528, 0.3246, 0.3441, 0.3577, 0.3528, 0.3246, 0.3767, 0.3812, 0.3548, 0.3923, 0.3567, 0.5978, 0.3726, 0.5652, 0.3876, 0.5783, 0.3626, 0.6303, 0.3567, 0.5978, 0.3626, 0.6303, 0.3216, 0.6614, 0.3196, 0.6371, 0.3573, 0.7189, 0.3194, 0.7298, 0.3216, 0.6614, 0.3626, 0.6303, 0.3573, 0.7189, 0.3626, 0.6303, 0.3876, 0.5783, 0.3742, 0.7092, 0.3573, 0.7189, 0.3742, 0.7092, 0.3663, 0.8341, 0.3488, 0.8099, 0.3573, 0.7189, 0.3488, 0.8099, 0.3131, 0.7991, 0.3194, 0.7298, 0.3527, 0.2348, 0.3156, 0.2228, 0.3135, 0.1536, 0.3493, 0.1441, 0.3527, 0.2348, 0.3493, 0.1441, 0.3658, 0.1212, 0.3693, 0.2449, 0.3527, 0.2348, 0.3693, 0.2449, 0.3767, 0.3812, 0.3528, 0.3246, 0.3527, 0.2348, 0.3528, 0.3246, 0.3139, 0.2915, 0.3156, 0.2228, 0.3322, 0.8451, 0.3058, 0.8259, 0.3131, 0.7991, 0.3488, 0.8099, 0.3322, 0.8451, 0.3488, 0.8099, 0.3663, 0.8341, 0.3403, 0.8635, 0.3368, 0.1085, 0.3449, 0.08852, 0.3658, 0.1212, 0.3493, 0.1441, 0.3368, 0.1085, 0.3493, 0.1441, 0.3135, 0.1536, 0.3092, 0.127, 0.06647, 0.1413, 0.1422, 0.1398, 0.1411, 0.1572, 0.06542, 0.154, 0.06647, 0.1413, 0.06542, 0.154, 0.02827, 0.1575, 0.01563, 0.1496, 0.06506, 0.7979, 0.01402, 0.7873, 0.03022, 0.7793, 0.06811, 0.7849, 0.06506, 0.7979, 0.06811, 0.7849, 0.1432, 0.7853, 0.1401, 0.8027, 0.24, 0.6586, 0.3196, 0.6371, 0.3216, 0.6614, 0.2404, 0.6786, 0.24, 0.6586, 0.2404, 0.6786, 0.1501, 0.691, 0.1495, 0.6738, 0.2325, 0.2924, 0.1419, 0.2734, 0.1413, 0.2555, 0.2332, 0.2717, 0.2325, 0.2924, 0.2332, 0.2717, 0.3139, 0.2915, 0.3106, 0.3165, 0.2329, 0.1372, 0.3092, 0.127, 0.3135, 0.1536, 0.2332, 0.1583, 0.2329, 0.1372, 0.2332, 0.1583, 0.1411, 0.1572, 0.1422, 0.1398, 0.2299, 0.8113, 0.1401, 0.8027, 0.1432, 0.7853, 0.2334, 0.7897, 0.2299, 0.8113, 0.2334, 0.7897, 0.3131, 0.7991, 0.3058, 0.8259, 0.2382, 0.7342, 0.3194, 0.7298, 0.3131, 0.7991, 0.2334, 0.7897, 0.2382, 0.7342, 0.2334, 0.7897, 0.1432, 0.7853, 0.1474, 0.7382, 0.2382, 0.7342, 0.1474, 0.7382, 0.1501, 0.691, 0.2404, 0.6786, 0.2382, 0.7342, 0.2404, 0.6786, 0.3216, 0.6614, 0.3194, 0.7298, 0.000243, 0.7627, 0.02119, 0.7315, 0.03589, 0.7333, 0.02022, 0.7588, 0.000243, 0.7627, 0.02022, 0.7588, 0.03022, 0.7793, 0.01402, 0.7873, 0.000243, 0.1725, 0.01563, 0.1496, 0.02827, 0.1575, 0.01593, 0.1765, 0.000243, 0.1725, 0.01593, 0.1765, 0.02978, 0.203, 0.01774, 0.205, 0.0727, 0.7485, 0.1474, 0.7382, 0.1432, 0.7853, 0.06811, 0.7849, 0.0727, 0.7485, 0.06811, 0.7849, 0.03022, 0.7793, 0.02022, 0.7588, 0.0727, 0.7485, 0.02022, 0.7588, 0.03589, 0.7333, 0.07592, 0.7129, 0.0727, 0.7485, 0.07592, 0.7129, 0.1501, 0.691, 0.1474, 0.7382, 0.06568, 0.1905, 0.1411, 0.2063, 0.1413, 0.2555, 0.06653, 0.2273, 0.06568, 0.1905, 0.06653, 0.2273, 0.02978, 0.203, 0.01593, 0.1765, 0.06568, 0.1905, 0.01593, 0.1765, 0.02827, 0.1575, 0.06542, 0.154, 0.06568, 0.1905, 0.06542, 0.154, 0.1411, 0.1572, 0.1411, 0.2063, 0.07416, 0.6997, 0.1495, 0.6738, 0.1501, 0.691, 0.07592, 0.7129, 0.07416, 0.6997, 0.07592, 0.7129, 0.03589, 0.7333, 0.02119, 0.7315, 0.06756, 0.2418, 0.01774, 0.205, 0.02978, 0.203, 0.06653, 0.2273, 0.06756, 0.2418, 0.06653, 0.2273, 0.1413, 0.2555, 0.1419, 0.2734, 0.4234, 0.4056, 0.4206, 0.362, 0.4246, 0.4033, 0.4245, 0.4124, 0.4234, 0.4056, 0.4245, 0.4124, 0.4246, 0.4238, 0.4213, 0.416, 0.4234, 0.4056, 0.4213, 0.416, 0.4163, 0.3794, 0.4206, 0.362, 0.3943, 0.8721, 0.3892, 0.8229, 0.4072, 0.8224, 0.41, 0.8715, 0.3943, 0.8721, 0.41, 0.8715, 0.4142, 0.8901, 0.4018, 0.8907, 0.3943, 0.8721, 0.4018, 0.8907, 0.3883, 0.8926, 0.3775, 0.874, 0.3943, 0.8721, 0.3775, 0.874, 0.3663, 0.8341, 0.3892, 0.8229, 0.4106, 0.9096, 0.4018, 0.8907, 0.4142, 0.8901, 0.4191, 0.909, 0.4106, 0.9096, 0.4191, 0.909, 0.4225, 0.9237, 0.4171, 0.9238, 0.4106, 0.9096, 0.4171, 0.9238, 0.4098, 0.9221, 0.4015, 0.9115, 0.4106, 0.9096, 0.4015, 0.9115, 0.3883, 0.8926, 0.4018, 0.8907, 0.3524, 0.882, 0.3403, 0.8635, 0.3663, 0.8341, 0.3775, 0.874, 0.3524, 0.882, 0.3775, 0.874, 0.3883, 0.8926, 0.3684, 0.9009, 0.3546, 0.06617, 0.368, 0.04294, 0.3839, 0.05894, 0.3765, 0.08202, 0.3546, 0.06617, 0.3765, 0.08202, 0.3658, 0.1212, 0.3449, 0.08852, 0.4167, 0.08783, 0.4161, 0.134, 0.4046, 0.1337, 0.4065, 0.0872, 0.4167, 0.08783, 0.4065, 0.0872, 0.4093, 0.0645, 0.4179, 0.06526, 0.4167, 0.08783, 0.4179, 0.06526, 0.4246, 0.06557, 0.4246, 0.08811, 0.4167, 0.08783, 0.4246, 0.08811, 0.4246, 0.1341, 0.4161, 0.134, 0.4266, 0.9348, 0.4229, 0.9347, 0.4225, 0.9237, 0.4264, 0.9235, 0.4266, 0.9348, 0.4264, 0.9235, 0.4294, 0.9234, 0.4294, 0.9349, 0.4216, 0.0002638, 0.4246, 0.000243, 0.4246, 0.01647, 0.4212, 0.01628, 0.4216, 0.0002638, 0.4212, 0.01628, 0.4169, 0.01584, 0.4178, 0.0003356, 0.4197, 0.03937, 0.4179, 0.06526, 0.4093, 0.0645, 0.4134, 0.03867, 0.4197, 0.03937, 0.4134, 0.03867, 0.4169, 0.01584, 0.4212, 0.01628, 0.4197, 0.03937, 0.4212, 0.01628, 0.4246, 0.01647, 0.4246, 0.03965, 0.4197, 0.03937, 0.4246, 0.03965, 0.4246, 0.06557, 0.4179, 0.06526, 0.3885, 0.9193, 0.3684, 0.9009, 0.3883, 0.8926, 0.4015, 0.9115, 0.3885, 0.9193, 0.4015, 0.9115, 0.4098, 0.9221, 0.4073, 0.9308, 0.3858, 0.0205, 0.4027, 0.005263, 0.4034, 0.01759, 0.3952, 0.03354, 0.3858, 0.0205, 0.3952, 0.03354, 0.3839, 0.05894, 0.368, 0.04294, 0.4213, 0.4842, 0.4243, 0.4842, 0.4237, 0.4992, 0.4193, 0.4988, 0.4213, 0.4842, 0.4193, 0.4988, 0.4151, 0.4984, 0.4183, 0.4849, 0.4174, 0.452, 0.4147, 0.4519, 0.4105, 0.4447, 0.414, 0.4441, 0.4174, 0.452, 0.414, 0.4441, 0.419, 0.4433, 0.4202, 0.4516, 0.4253, 0.5312, 0.4229, 0.5912, 0.4145, 0.5909, 0.4199, 0.5307, 0.4253, 0.5312, 0.4199, 0.5307, 0.4237, 0.4992, 0.427, 0.4995, 0.4253, 0.5312, 0.427, 0.4995, 0.4296, 0.4997, 0.4296, 0.5314, 0.4253, 0.5312, 0.4296, 0.5314, 0.4295, 0.5914, 0.4229, 0.5912, 0.4042, 0.4266, 0.3985, 0.3677, 0.4163, 0.3794, 0.4124, 0.4272, 0.4042, 0.4266, 0.4124, 0.4272, 0.419, 0.4433, 0.414, 0.4441, 0.4042, 0.4266, 0.414, 0.4441, 0.4105, 0.4447, 0.3962, 0.4276, 0.4042, 0.4266, 0.3962, 0.4276, 0.3767, 0.3812, 0.3985, 0.3677, 0.4121, 0.5301, 0.4023, 0.5904, 0.3876, 0.5783, 0.4048, 0.5284, 0.4121, 0.5301, 0.4048, 0.5284, 0.4151, 0.4984, 0.4193, 0.4988, 0.4121, 0.5301, 0.4193, 0.4988, 0.4237, 0.4992, 0.4199, 0.5307, 0.4121, 0.5301, 0.4199, 0.5307, 0.4145, 0.5909, 0.4023, 0.5904, 0.427, 0.4841, 0.4296, 0.4841, 0.4296, 0.4997, 0.427, 0.4995, 0.427, 0.4841, 0.427, 0.4995, 0.4237, 0.4992, 0.4243, 0.4842, 0.4225, 0.4514, 0.4202, 0.4516, 0.419, 0.4433, 0.423, 0.4428, 0.4225, 0.4514, 0.423, 0.4428, 0.4246, 0.4429, 0.4246, 0.4516, 0.4043, 0.03774, 0.3969, 0.06367, 0.3839, 0.05894, 0.3952, 0.03354, 0.4043, 0.03774, 0.3952, 0.03354, 0.4034, 0.01759, 0.4108, 0.01533, 0.4043, 0.03774, 0.4108, 0.01533, 0.4169, 0.01584, 0.4134, 0.03867, 0.4043, 0.03774, 0.4134, 0.03867, 0.4093, 0.0645, 0.3969, 0.06367, 0.4176, 0.9342, 0.4073, 0.9308, 0.4098, 0.9221, 0.4171, 0.9238, 0.4176, 0.9342, 0.4171, 0.9238, 0.4225, 0.9237, 0.4229, 0.9347, 0.4123, 0.0004865, 0.4178, 0.0003356, 0.4169, 0.01584, 0.4108, 0.01533, 0.4123, 0.0004865, 0.4108, 0.01533, 0.4034, 0.01759, 0.4027, 0.005263, 0.392, 0.08649, 0.3871, 0.1327, 0.3658, 0.1212, 0.3765, 0.08202, 0.392, 0.08649, 0.3765, 0.08202, 0.3839, 0.05894, 0.3969, 0.06367, 0.392, 0.08649, 0.3969, 0.06367, 0.4093, 0.0645, 0.4065, 0.0872, 0.392, 0.08649, 0.4065, 0.0872, 0.4046, 0.1337, 0.3871, 0.1327, 0.4249, 0.9088, 0.4228, 0.8898, 0.4294, 0.8897, 0.4294, 0.9087, 0.4249, 0.9088, 0.4294, 0.9087, 0.4294, 0.9234, 0.4264, 0.9235, 0.4249, 0.9088, 0.4264, 0.9235, 0.4225, 0.9237, 0.4191, 0.909, 0.4249, 0.9088, 0.4191, 0.909, 0.4142, 0.8901, 0.4228, 0.8898, 0.4209, 0.8713, 0.4197, 0.8222, 0.4295, 0.8222, 0.4294, 0.8712, 0.4209, 0.8713, 0.4294, 0.8712, 0.4294, 0.8897, 0.4228, 0.8898, 0.4209, 0.8713, 0.4228, 0.8898, 0.4142, 0.8901, 0.41, 0.8715, 0.4209, 0.8713, 0.41, 0.8715, 0.4072, 0.8224, 0.4197, 0.8222, 0.39, 0.2484, 0.3985, 0.3677, 0.3767, 0.3812, 0.3693, 0.2449, 0.39, 0.2484, 0.3693, 0.2449, 0.3658, 0.1212, 0.3871, 0.1327, 0.39, 0.2484, 0.3871, 0.1327, 0.4046, 0.1337, 0.4083, 0.2485, 0.39, 0.2484, 0.4083, 0.2485, 0.4163, 0.3794, 0.3985, 0.3677, 0.4205, 0.7066, 0.4229, 0.5912, 0.4295, 0.5914, 0.4295, 0.7066, 0.4205, 0.7066, 0.4295, 0.7066, 0.4295, 0.8222, 0.4197, 0.8222, 0.4205, 0.7066, 0.4197, 0.8222, 0.4072, 0.8224, 0.409, 0.7064, 0.4205, 0.7066, 0.409, 0.7064, 0.4145, 0.5909, 0.4229, 0.5912, 0.4244, 0.4336, 0.4234, 0.4317, 0.4246, 0.4238, 0.4246, 0.4319, 0.4244, 0.4336, 0.4246, 0.4319, 0.4246, 0.4342, 0.4243, 0.4346, 0.4244, 0.4336, 0.4243, 0.4346, 0.4236, 0.4343, 0.4234, 0.4317, 0.4192, 0.4293, 0.4124, 0.4272, 0.4163, 0.3794, 0.4213, 0.416, 0.4192, 0.4293, 0.4213, 0.416, 0.4246, 0.4238, 0.4234, 0.4317, 0.4192, 0.4293, 0.4234, 0.4317, 0.4236, 0.4343, 0.4224, 0.4357, 0.4192, 0.4293, 0.4224, 0.4357, 0.419, 0.4433, 0.4124, 0.4272, 0.4241, 0.4361, 0.423, 0.4428, 0.419, 0.4433, 0.4224, 0.4357, 0.4241, 0.4361, 0.4224, 0.4357, 0.4236, 0.4343, 0.4243, 0.4346, 0.4241, 0.4361, 0.4243, 0.4346, 0.4246, 0.4342, 0.4246, 0.4361, 0.4241, 0.4361, 0.4246, 0.4361, 0.4246, 0.4429, 0.423, 0.4428, 0.3797, 0.5516, 0.3799, 0.5466, 0.3845, 0.54, 0.3895, 0.5486, 0.3797, 0.5516, 0.3895, 0.5486, 0.3876, 0.5783, 0.3726, 0.5652, 0.3603, 0.4061, 0.3548, 0.3923, 0.3767, 0.3812, 0.3744, 0.4106, 0.3603, 0.4061, 0.3744, 0.4106, 0.3707, 0.4161, 0.3631, 0.4102, 0.4117, 0.4508, 0.4053, 0.4528, 0.4006, 0.4478, 0.4072, 0.4446, 0.4117, 0.4508, 0.4072, 0.4446, 0.4105, 0.4447, 0.4147, 0.4519, 0.4156, 0.487, 0.4183, 0.4849, 0.4151, 0.4984, 0.4117, 0.4982, 0.4156, 0.487, 0.4117, 0.4982, 0.4056, 0.496, 0.4083, 0.4871, 0.3995, 0.524, 0.3949, 0.5179, 0.4056, 0.496, 0.4117, 0.4982, 0.3995, 0.524, 0.4117, 0.4982, 0.4151, 0.4984, 0.4048, 0.5284, 0.3995, 0.524, 0.4048, 0.5284, 0.3876, 0.5783, 0.3895, 0.5486, 0.3995, 0.524, 0.3895, 0.5486, 0.3845, 0.54, 0.3949, 0.5179, 0.3913, 0.4289, 0.3859, 0.4329, 0.3707, 0.4161, 0.3744, 0.4106, 0.3913, 0.4289, 0.3744, 0.4106, 0.3767, 0.3812, 0.3962, 0.4276, 0.3913, 0.4289, 0.3962, 0.4276, 0.4105, 0.4447, 0.4072, 0.4446, 0.3913, 0.4289, 0.4072, 0.4446, 0.4006, 0.4478, 0.3859, 0.4329, 0.366, 0.4857, 0.3726, 0.4962, 0.3714, 0.5148, 0.3665, 0.4951, 0.3687, 0.4677, 0.3677, 0.459, 0.3766, 0.4668, 0.3772, 0.4748, 0.366, 0.4857, 0.3716, 0.4752, 0.3775, 0.4849, 0.3726, 0.4962, 0.3626, 0.4178, 0.3631, 0.4102, 0.3707, 0.4161, 0.3657, 0.4268, 0.3775, 0.5391, 0.3754, 0.5289, 0.3714, 0.5148, 0.3776, 0.5292, 0.3775, 0.5391, 0.3776, 0.5292, 0.3845, 0.54, 0.3799, 0.5466, 0.3757, 0.445, 0.3859, 0.4329, 0.4006, 0.4478, 0.386, 0.461, 0.3757, 0.445, 0.386, 0.461, 0.3766, 0.4668, 0.3677, 0.459, 0.3757, 0.445, 0.3677, 0.459, 0.3638, 0.4403, 0.3657, 0.4268, 0.3757, 0.445, 0.3657, 0.4268, 0.3707, 0.4161, 0.3859, 0.4329, 0.3894, 0.4795, 0.4083, 0.4871, 0.4056, 0.496, 0.39, 0.4877, 0.3894, 0.4795, 0.39, 0.4877, 0.3775, 0.4849, 0.3716, 0.4752, 0.3913, 0.4653, 0.3772, 0.4748, 0.3766, 0.4668, 0.386, 0.461, 0.3913, 0.4653, 0.386, 0.461, 0.4006, 0.4478, 0.4053, 0.4528, 0.9248, 0.04705, 0.9254, 0.03932, 0.977, 0.04166, 0.9795, 0.0475, 0.9248, 0.04705, 0.9795, 0.0475, 0.9795, 0.05442, 0.9242, 0.05494, 0.9248, 0.04705, 0.9242, 0.05494, 0.8683, 0.04623, 0.8692, 0.03914, 0.9248, 0.04705, 0.8692, 0.03914, 0.8728, 0.03339, 0.9254, 0.03932, 0.9237, 0.06315, 0.9242, 0.05494, 0.9795, 0.05442, 0.9853, 0.06132, 0.8304, 0.9354, 0.8928, 0.9455, 0.8855, 0.9522, 0.8299, 0.9436, 0.8304, 0.9354, 0.8299, 0.9436, 0.7743, 0.9441, 0.7685, 0.9372, 0.9237, 0.06315, 0.861, 0.05297, 0.8683, 0.04623, 0.9242, 0.05494, 0.8293, 0.9515, 0.8299, 0.9436, 0.8855, 0.9522, 0.8847, 0.9593, 0.8293, 0.9515, 0.8847, 0.9593, 0.8811, 0.9651, 0.8287, 0.9592, 0.8293, 0.9515, 0.8287, 0.9592, 0.777, 0.9569, 0.7743, 0.9511, 0.8293, 0.9515, 0.7743, 0.9511, 0.7743, 0.9441, 0.8299, 0.9436, 0.828, 0.9668, 0.8287, 0.9592, 0.8811, 0.9651, 0.8821, 0.9711, 0.828, 0.9668, 0.8821, 0.9711, 0.8802, 0.977, 0.8274, 0.9745, 0.828, 0.9668, 0.8274, 0.9745, 0.7761, 0.9685, 0.7753, 0.9627, 0.828, 0.9668, 0.7753, 0.9627, 0.777, 0.9569, 0.8287, 0.9592, 0.8267, 0.9822, 0.8274, 0.9745, 0.8802, 0.977, 0.8829, 0.9833, 0.8267, 0.9822, 0.8829, 0.9833, 0.8827, 0.9904, 0.8261, 0.9901, 0.8267, 0.9822, 0.8261, 0.9901, 0.7716, 0.9807, 0.7727, 0.9739, 0.8267, 0.9822, 0.7727, 0.9739, 0.7761, 0.9685, 0.8274, 0.9745, 0.8253, 0.9983, 0.8261, 0.9901, 0.8827, 0.9904, 0.8888, 0.9983, 0.9287, 0.000243, 0.9895, 0.01201, 0.9826, 0.01789, 0.9279, 0.008428, 0.9287, 0.000243, 0.9279, 0.008428, 0.8716, 0.008056, 0.8655, 0.0002431, 0.8253, 0.9983, 0.7648, 0.9866, 0.7716, 0.9807, 0.8261, 0.9901, 0.8495, 0.02536, 0.8692, 0.03914, 0.8683, 0.04623, 0.861, 0.05297, 0.7542, 0.961, 0.7685, 0.9372, 0.7743, 0.9441, 0.7743, 0.9511, 0.7542, 0.961, 0.7743, 0.9511, 0.777, 0.9569, 0.7753, 0.9627, 0.7542, 0.961, 0.7753, 0.9627, 0.7761, 0.9685, 0.7727, 0.9739, 0.7542, 0.961, 0.7727, 0.9739, 0.7716, 0.9807, 0.7648, 0.9866, 0.8495, 0.02536, 0.8655, 0.0002431, 0.8716, 0.008056, 0.8713, 0.01519, 0.8495, 0.02536, 0.8713, 0.01519, 0.8739, 0.02145, 0.872, 0.02724, 0.8495, 0.02536, 0.872, 0.02724, 0.8728, 0.03339, 0.8692, 0.03914, 0.9272, 0.01631, 0.9279, 0.008428, 0.9826, 0.01789, 0.9815, 0.02473, 0.9272, 0.01631, 0.9815, 0.02473, 0.978, 0.03007, 0.9266, 0.02404, 0.9272, 0.01631, 0.9266, 0.02404, 0.8739, 0.02145, 0.8713, 0.01519, 0.9272, 0.01631, 0.8713, 0.01519, 0.8716, 0.008056, 0.9279, 0.008428, 0.926, 0.03168, 0.9266, 0.02404, 0.978, 0.03007, 0.9787, 0.03602, 0.926, 0.03168, 0.9787, 0.03602, 0.977, 0.04166, 0.9254, 0.03932, 0.926, 0.03168, 0.9254, 0.03932, 0.8728, 0.03339, 0.872, 0.02724, 0.926, 0.03168, 0.872, 0.02724, 0.8739, 0.02145, 0.9266, 0.02404, 0.9998, 0.0378, 0.9795, 0.0475, 0.977, 0.04166, 0.9787, 0.03602, 0.9998, 0.0378, 0.9787, 0.03602, 0.978, 0.03007, 0.9815, 0.02473, 0.9998, 0.0378, 0.9815, 0.02473, 0.9826, 0.01789, 0.9895, 0.01201, 0.9046, 0.9728, 0.8888, 0.9983, 0.8827, 0.9904, 0.8829, 0.9833, 0.9046, 0.9728, 0.8829, 0.9833, 0.8802, 0.977, 0.8821, 0.9711, 0.9046, 0.9728, 0.8821, 0.9711, 0.8811, 0.9651, 0.8847, 0.9593, 0.9046, 0.9728, 0.8847, 0.9593, 0.8855, 0.9522, 0.8928, 0.9455, 0.9998, 0.0378, 0.9853, 0.06132, 0.9795, 0.05442, 0.9795, 0.0475, 0.9248, 0.1104, 0.9254, 0.1027, 0.977, 0.105, 0.9795, 0.1109, 0.9248, 0.1104, 0.9795, 0.1109, 0.9795, 0.1178, 0.9242, 0.1183, 0.9248, 0.1104, 0.9242, 0.1183, 0.8683, 0.1096, 0.8692, 0.1025, 0.9248, 0.1104, 0.8692, 0.1025, 0.8728, 0.09678, 0.9254, 0.1027, 0.9237, 0.1265, 0.9242, 0.1183, 0.9795, 0.1178, 0.9853, 0.1247, 0.6796, 0.9354, 0.742, 0.9455, 0.7347, 0.9522, 0.6791, 0.9436, 0.6796, 0.9354, 0.6791, 0.9436, 0.6235, 0.9441, 0.6177, 0.9372, 0.9237, 0.1265, 0.861, 0.1164, 0.8683, 0.1096, 0.9242, 0.1183, 0.6785, 0.9515, 0.6791, 0.9436, 0.7347, 0.9522, 0.7339, 0.9593, 0.6785, 0.9515, 0.7339, 0.9593, 0.7303, 0.9651, 0.6779, 0.9592, 0.6785, 0.9515, 0.6779, 0.9592, 0.6262, 0.9569, 0.6235, 0.9511, 0.6785, 0.9515, 0.6235, 0.9511, 0.6235, 0.9441, 0.6791, 0.9436, 0.6772, 0.9668, 0.6779, 0.9592, 0.7303, 0.9651, 0.7313, 0.9711, 0.6772, 0.9668, 0.7313, 0.9711, 0.7294, 0.977, 0.6766, 0.9745, 0.6772, 0.9668, 0.6766, 0.9745, 0.6253, 0.9685, 0.6245, 0.9627, 0.6772, 0.9668, 0.6245, 0.9627, 0.6262, 0.9569, 0.6779, 0.9592, 0.6759, 0.9822, 0.6766, 0.9745, 0.7294, 0.977, 0.7321, 0.9833, 0.6759, 0.9822, 0.7321, 0.9833, 0.7319, 0.9904, 0.6753, 0.9901, 0.6759, 0.9822, 0.6753, 0.9901, 0.6208, 0.9807, 0.6219, 0.9739, 0.6759, 0.9822, 0.6219, 0.9739, 0.6253, 0.9685, 0.6766, 0.9745, 0.6745, 0.9983, 0.6753, 0.9901, 0.7319, 0.9904, 0.738, 0.9983, 0.9287, 0.06363, 0.9895, 0.0754, 0.9826, 0.08128, 0.9279, 0.07182, 0.9287, 0.06363, 0.9279, 0.07182, 0.8716, 0.07145, 0.8655, 0.06363, 0.6745, 0.9983, 0.614, 0.9866, 0.6208, 0.9807, 0.6753, 0.9901, 0.8495, 0.08875, 0.8692, 0.1025, 0.8683, 0.1096, 0.861, 0.1164, 0.6034, 0.961, 0.6177, 0.9372, 0.6235, 0.9441, 0.6235, 0.9511, 0.6034, 0.961, 0.6235, 0.9511, 0.6262, 0.9569, 0.6245, 0.9627, 0.6034, 0.961, 0.6245, 0.9627, 0.6253, 0.9685, 0.6219, 0.9739, 0.6034, 0.961, 0.6219, 0.9739, 0.6208, 0.9807, 0.614, 0.9866, 0.8495, 0.08875, 0.8655, 0.06363, 0.8716, 0.07145, 0.8713, 0.07858, 0.8495, 0.08875, 0.8713, 0.07858, 0.8739, 0.08484, 0.872, 0.09063, 0.8495, 0.08875, 0.872, 0.09063, 0.8728, 0.09678, 0.8692, 0.1025, 0.9272, 0.07971, 0.9279, 0.07182, 0.9826, 0.08128, 0.9815, 0.08813, 0.9272, 0.07971, 0.9815, 0.08813, 0.978, 0.09346, 0.9266, 0.08743, 0.9272, 0.07971, 0.9266, 0.08743, 0.8739, 0.08484, 0.8713, 0.07858, 0.9272, 0.07971, 0.8713, 0.07858, 0.8716, 0.07145, 0.9279, 0.07182, 0.926, 0.09507, 0.9266, 0.08743, 0.978, 0.09346, 0.9787, 0.09942, 0.926, 0.09507, 0.9787, 0.09942, 0.977, 0.105, 0.9254, 0.1027, 0.926, 0.09507, 0.9254, 0.1027, 0.8728, 0.09678, 0.872, 0.09063, 0.926, 0.09507, 0.872, 0.09063, 0.8739, 0.08484, 0.9266, 0.08743, 0.9998, 0.1012, 0.9795, 0.1109, 0.977, 0.105, 0.9787, 0.09942, 0.9998, 0.1012, 0.9787, 0.09942, 0.978, 0.09346, 0.9815, 0.08813, 0.9998, 0.1012, 0.9815, 0.08813, 0.9826, 0.08128, 0.9895, 0.0754, 0.7538, 0.9728, 0.738, 0.9983, 0.7319, 0.9904, 0.7321, 0.9833, 0.7538, 0.9728, 0.7321, 0.9833, 0.7294, 0.977, 0.7313, 0.9711, 0.7538, 0.9728, 0.7313, 0.9711, 0.7303, 0.9651, 0.7339, 0.9593, 0.7538, 0.9728, 0.7339, 0.9593, 0.7347, 0.9522, 0.742, 0.9455, 0.9998, 0.1012, 0.9853, 0.1247, 0.9795, 0.1178, 0.9795, 0.1109, 0.9248, 0.1738, 0.9254, 0.1661, 0.977, 0.1684, 0.9795, 0.1743, 0.9248, 0.1738, 0.9795, 0.1743, 0.9795, 0.1812, 0.9242, 0.1817, 0.9248, 0.1738, 0.9242, 0.1817, 0.8683, 0.173, 0.8692, 0.1659, 0.9248, 0.1738, 0.8692, 0.1659, 0.8728, 0.1602, 0.9254, 0.1661, 0.9237, 0.1899, 0.9242, 0.1817, 0.9795, 0.1812, 0.9853, 0.1881, 0.5288, 0.9354, 0.5912, 0.9455, 0.5839, 0.9522, 0.5283, 0.9436, 0.5288, 0.9354, 0.5283, 0.9436, 0.4727, 0.9441, 0.4669, 0.9372, 0.9237, 0.1899, 0.861, 0.1798, 0.8683, 0.173, 0.9242, 0.1817, 0.5277, 0.9515, 0.5283, 0.9436, 0.5839, 0.9522, 0.5831, 0.9593, 0.5277, 0.9515, 0.5831, 0.9593, 0.5795, 0.9651, 0.5271, 0.9592, 0.5277, 0.9515, 0.5271, 0.9592, 0.4754, 0.9569, 0.4727, 0.9511, 0.5277, 0.9515, 0.4727, 0.9511, 0.4727, 0.9441, 0.5283, 0.9436, 0.5264, 0.9668, 0.5271, 0.9592, 0.5795, 0.9651, 0.5805, 0.9711, 0.5264, 0.9668, 0.5805, 0.9711, 0.5786, 0.977, 0.5258, 0.9745, 0.5264, 0.9668, 0.5258, 0.9745, 0.4745, 0.9685, 0.4737, 0.9627, 0.5264, 0.9668, 0.4737, 0.9627, 0.4754, 0.9569, 0.5271, 0.9592, 0.5251, 0.9822, 0.5258, 0.9745, 0.5786, 0.977, 0.5813, 0.9833, 0.5251, 0.9822, 0.5813, 0.9833, 0.5811, 0.9904, 0.5245, 0.9901, 0.5251, 0.9822, 0.5245, 0.9901, 0.47, 0.9807, 0.4711, 0.9739, 0.5251, 0.9822, 0.4711, 0.9739, 0.4745, 0.9685, 0.5258, 0.9745, 0.5237, 0.9983, 0.5245, 0.9901, 0.5811, 0.9904, 0.5872, 0.9983, 0.9287, 0.127, 0.9895, 0.1388, 0.9826, 0.1447, 0.9279, 0.1352, 0.9287, 0.127, 0.9279, 0.1352, 0.8716, 0.1348, 0.8655, 0.127, 0.5237, 0.9983, 0.4632, 0.9866, 0.47, 0.9807, 0.5245, 0.9901, 0.8495, 0.1521, 0.8692, 0.1659, 0.8683, 0.173, 0.861, 0.1798, 0.4526, 0.961, 0.4669, 0.9372, 0.4727, 0.9441, 0.4727, 0.9511, 0.4526, 0.961, 0.4727, 0.9511, 0.4754, 0.9569, 0.4737, 0.9627, 0.4526, 0.961, 0.4737, 0.9627, 0.4745, 0.9685, 0.4711, 0.9739, 0.4526, 0.961, 0.4711, 0.9739, 0.47, 0.9807, 0.4632, 0.9866, 0.8495, 0.1521, 0.8655, 0.127, 0.8716, 0.1348, 0.8713, 0.142, 0.8495, 0.1521, 0.8713, 0.142, 0.8739, 0.1482, 0.872, 0.154, 0.8495, 0.1521, 0.872, 0.154, 0.8728, 0.1602, 0.8692, 0.1659, 0.9272, 0.1431, 0.9279, 0.1352, 0.9826, 0.1447, 0.9815, 0.1515, 0.9272, 0.1431, 0.9815, 0.1515, 0.978, 0.1569, 0.9266, 0.1508, 0.9272, 0.1431, 0.9266, 0.1508, 0.8739, 0.1482, 0.8713, 0.142, 0.9272, 0.1431, 0.8713, 0.142, 0.8716, 0.1348, 0.9279, 0.1352, 0.926, 0.1585, 0.9266, 0.1508, 0.978, 0.1569, 0.9787, 0.1628, 0.926, 0.1585, 0.9787, 0.1628, 0.977, 0.1684, 0.9254, 0.1661, 0.926, 0.1585, 0.9254, 0.1661, 0.8728, 0.1602, 0.872, 0.154, 0.926, 0.1585, 0.872, 0.154, 0.8739, 0.1482, 0.9266, 0.1508, 0.9998, 0.1646, 0.9795, 0.1743, 0.977, 0.1684, 0.9787, 0.1628, 0.9998, 0.1646, 0.9787, 0.1628, 0.978, 0.1569, 0.9815, 0.1515, 0.9998, 0.1646, 0.9815, 0.1515, 0.9826, 0.1447, 0.9895, 0.1388, 0.603, 0.9728, 0.5872, 0.9983, 0.5811, 0.9904, 0.5813, 0.9833, 0.603, 0.9728, 0.5813, 0.9833, 0.5786, 0.977, 0.5805, 0.9711, 0.603, 0.9728, 0.5805, 0.9711, 0.5795, 0.9651, 0.5831, 0.9593, 0.603, 0.9728, 0.5831, 0.9593, 0.5839, 0.9522, 0.5912, 0.9455, 0.9998, 0.1646, 0.9853, 0.1881, 0.9795, 0.1812, 0.9795, 0.1743])
me_cube_001.materials.append(mat_material_001)
me_cube_001.use_remesh_preserve_volume = False
me_cube_001.use_remesh_preserve_attributes = False
me_cube_001.use_mirror_vertex_groups = False
me_cube_001.update()

# ---- objects
ob_cube = bpy.data.objects.new('Cube', me_cube_001)

# ---- transforms, parenting, visibility, modifiers, constraints
ob_cube.location = (0.0, -1.192e-07, 0.0)
ob_cube.lineart.crease_threshold = 0.0

# ---- collection membership
col_collection_1.objects.link(ob_cube)

# ---- scene / render settings (as saved in the file)
scene.frame_start = 1; scene.frame_end = 250; scene.frame_set(2)
scene.render.engine = 'BLENDER_EEVEE_NEXT'
scene.render.resolution_percentage = 50
scene.render.dither_intensity = 0.0
scene.render.bake_margin = 1
scene.cycles.use_denoising = False
scene.cycles.samples = 128
scene.cycles.sampling_pattern = 'TABULATED_SOBOL'
scene.cycles.use_adaptive_sampling = False
scene.cycles.use_light_tree = False
scene.cycles.blur_glossy = 0.0
scene.cycles.sample_clamp_indirect = 0.0
scene.view_settings.view_transform = 'Standard'
bpy.context.view_layer.update()

# ---- added for rendering (the .blend has no active camera and no usable light): camera, sun
cam_auto = bpy.data.cameras.new('AutoCamera')
cam_auto.lens = 50.0
cam_auto.sensor_width = 36.0
cam_auto.clip_end = 1000.0
ob_auto_camera = bpy.data.objects.new('AutoCamera', cam_auto)
scene.collection.objects.link(ob_auto_camera)
ob_auto_camera.location = (13.6088, -14.5381, 11.7465)
ob_auto_camera.rotation_euler = (1.09748, -7.21219e-08, 0.694738)
scene.camera = ob_auto_camera
light_auto_sun = bpy.data.lights.new('AutoSun', 'SUN')
light_auto_sun.energy = 3.0
light_auto_sun.angle = 0.0523599
ob_auto_sun = bpy.data.objects.new('AutoSun', light_auto_sun)
scene.collection.objects.link(ob_auto_sun)
ob_auto_sun.rotation_euler = (0.872665, 0.174533, 0.523599)
bpy.context.view_layer.update()
